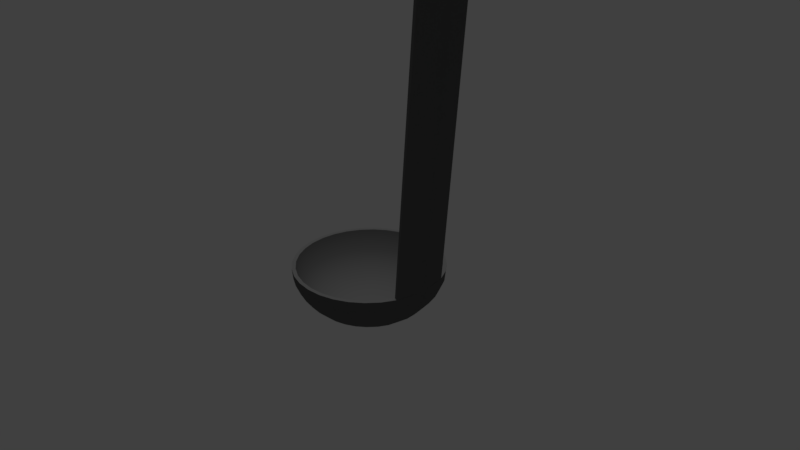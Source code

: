 # Source: soupLadel1.blend  (saved by Blender 2.79.0; exported with 4.5.12 LTS)
import bpy
from mathutils import Matrix  # noqa: F401  (used for matrix-valued properties, if any)

bpy.ops.wm.read_factory_settings(use_empty=True)
scene = bpy.context.scene
scene.name = 'Scene'

# ---- collections
col_collection_1 = bpy.data.collections.new('Collection 1'); scene.collection.children.link(col_collection_1)

# ---- materials (node trees are filled in below, after node groups)
mat_mirror = bpy.data.materials.new('mirror')
mat_mirror.alpha_threshold = 0.0
mat_mirror.use_transparent_shadow = False
mat_mirror.diffuse_color = (0.125, 0.125, 0.125, 1.0)
mat_mirror.roughness = 0.5
mat_mirror.specular_intensity = 0.25

# ---- node groups
ng_auto_smooth = bpy.data.node_groups.new('Auto Smooth', 'GeometryNodeTree')
_s = ng_auto_smooth.interface.new_socket(name='Geometry', in_out='OUTPUT', socket_type='NodeSocketGeometry')
_s = ng_auto_smooth.interface.new_socket(name='Geometry', in_out='INPUT', socket_type='NodeSocketGeometry')
_s = ng_auto_smooth.interface.new_socket(name='Angle', in_out='INPUT', socket_type='NodeSocketFloat')
_s.subtype = 'ANGLE'
_s.min_value = 0.0
_s.max_value = 3.142
ng_auto_smooth.is_modifier = True
_N = ng_auto_smooth.nodes; _L = ng_auto_smooth.links
n0 = _N.new('NodeGroupOutput'); n0.name = 'Group Output'; n0.location = (480, -100)
n1 = _N.new('NodeGroupInput'); n1.name = 'Group Input'; n1.location = (-420, -300)
n2 = _N.new('NodeGroupInput'); n2.name = 'Group Input.001'; n2.location = (-60, -100)
n3 = _N.new('GeometryNodeSetShadeSmooth'); n3.name = 'Set Shade Smooth'; n3.location = (120, -100)
n3.domain = 'EDGE'
n4 = _N.new('GeometryNodeSetShadeSmooth'); n4.name = 'Set Shade Smooth.001'; n4.location = (300, -100)
n5 = _N.new('GeometryNodeInputMeshEdgeAngle'); n5.name = 'Edge Angle'; n5.location = (-420, -220)
n6 = _N.new('GeometryNodeInputEdgeSmooth'); n6.name = 'Is Edge Smooth'; n6.location = (-60, -160)
n7 = _N.new('GeometryNodeInputShadeSmooth'); n7.name = 'Is Face Smooth'; n7.location = (-240, -340)
n8 = _N.new('FunctionNodeBooleanMath'); n8.name = 'Boolean Math'; n8.location = (-60, -220)
n9 = _N.new('FunctionNodeCompare'); n9.name = 'Compare'; n9.location = (-240, -180)
n9.operation = 'LESS_EQUAL'
_L.new(n5.outputs[0], n9.inputs[0])
_L.new(n4.outputs[0], n0.inputs[0])
_L.new(n1.outputs[1], n9.inputs[1])
_L.new(n9.outputs[0], n8.inputs[0])
_L.new(n7.outputs[0], n8.inputs[1])
_L.new(n2.outputs[0], n3.inputs[0])
_L.new(n6.outputs[0], n3.inputs[1])
_L.new(n3.outputs[0], n4.inputs[0])
_L.new(n8.outputs[0], n3.inputs[2])
n0.is_active_output = True

# ---- material node trees

# ---- world
world_world = bpy.data.worlds.new('World'); scene.world = world_world
world_world.color = (0.05088, 0.05088, 0.05088)
world_world.use_sun_shadow = False
world_world.sun_shadow_jitter_overblur = 0.0
world_world.cycles.sampling_method = 'MANUAL'

# ---- cameras
cam_camera = bpy.data.cameras.new('Camera')
cam_camera.clip_end = 100.0
cam_camera.lens = 35.0
cam_camera.sensor_width = 32.0
cam_camera.sensor_height = 18.0
cam_camera.ortho_scale = 7.314
cam_camera.dof.focus_distance = 0.0
cam_camera.dof.aperture_fstop = 128.0

# ---- lights
light_lamp = bpy.data.lights.new('Lamp', 'SUN')
light_lamp.transmission_factor = 0.0
light_lamp.cutoff_distance = 30.0
light_lamp.angle = 0.1993
light_lamp.energy = 1.0
light_lamp.shadow_buffer_clip_start = 1.001
light_lamp.shadow_soft_size = 0.1
light_lamp.shadow_cascade_max_distance = 1000.0

# ---- meshes
me_sphere = bpy.data.meshes.new('Sphere')
me_sphere.from_pydata([(0.0, 1.0, -0.1278), (0.0, 0.9239, -0.4148), (0.0, 0.7071, -0.6581), (0.3827, 0.9239, -0.1278), (0.3536, 0.8536, -0.4148), (0.2706, 0.6533, -0.6581), (0.1464, 0.3536, -0.8207), (0.7071, 0.7071, -0.1278), (0.6533, 0.6533, -0.4148), (0.5, 0.5, -0.6581), (0.2706, 0.2706, -0.8207), (0.9239, 0.3827, -0.1278), (0.8536, 0.3536, -0.4148), (0.6533, 0.2706, -0.6581), (0.3536, 0.1464, -0.8207), (0.9239, 1.149e-08, -0.4148), (0.7071, 7.11e-08, -0.6581), (0.3827, 5.62e-08, -0.8207), (0.9239, -0.3827, -0.1278), (0.8536, -0.3536, -0.4148), (0.6533, -0.2706, -0.6581), (0.3536, -0.1464, -0.8207), (0.7071, -0.7071, -0.1278), (0.6533, -0.6533, -0.4148), (0.5, -0.5, -0.6581), (0.2706, -0.2706, -0.8207), (0.3827, -0.9239, -0.1278), (0.3536, -0.8536, -0.4148), (0.2706, -0.6533, -0.6581), (0.1464, -0.3536, -0.8207), (-3.26e-07, -1.0, -0.1278), (-2.962e-07, -0.9239, -0.4148), (-2.664e-07, -0.7071, -0.6581), (-1.621e-07, -0.3827, -0.8207), (-0.3827, -0.9239, -0.1278), (-0.3536, -0.8536, -0.4148), (-0.2706, -0.6533, -0.6581), (-0.1464, -0.3536, -0.8207), (-0.7071, -0.7071, -0.1278), (-0.6533, -0.6533, -0.4148), (-0.5, -0.5, -0.6581), (-0.2706, -0.2706, -0.8207), (5.883e-07, 1.509e-07, -0.8778), (-0.9239, -0.3827, -0.1278), (-0.8536, -0.3536, -0.4148), (-0.6533, -0.2706, -0.6581), (-0.3536, -0.1464, -0.8207), (-1.0, 6.075e-07, -0.1278), (-0.9239, 5.181e-07, -0.4148), (-0.7071, 4.883e-07, -0.6581), (-0.3827, 3.393e-07, -0.8207), (-0.9239, 0.3827, -0.1278), (-0.8536, 0.3536, -0.4148), (-0.6533, 0.2706, -0.6581), (-0.3536, 0.1464, -0.8207), (-0.7071, 0.7071, -0.1278), (-0.6533, 0.6533, -0.4148), (-0.5, 0.5, -0.6581), (-0.2706, 0.2706, -0.8207), (-0.3827, 0.9239, -0.1278), (-0.3536, 0.8536, -0.4148), (-0.2706, 0.6533, -0.6581), (-0.1464, 0.3536, -0.8207), (2.104e-07, 0.3827, -0.8207), (1.424, 0.3827, 5.872), (1.424, -0.3827, 5.872), (1.924, 0.3827, 5.872), (1.924, -0.3827, 5.872), (1.924, 0.3827, 5.622), (1.924, -0.3827, 5.622), (1.757, -0.3827, 5.997), (1.591, -0.3827, 5.997), (1.591, 0.3827, 5.997), (1.757, 0.3827, 5.997), (4.14e-10, 0.95, -0.1278), (4.14e-10, 0.8777, -0.4148), (4.14e-10, 0.6718, -0.6581), (0.3635, 0.8777, -0.1278), (0.3359, 0.8109, -0.4148), (0.2571, 0.6206, -0.6581), (0.1391, 0.3359, -0.8207), (0.6718, 0.6718, -0.1278), (0.6206, 0.6206, -0.4148), (0.475, 0.475, -0.6581), (0.2571, 0.2571, -0.8207), (0.8777, 0.3635, -0.1278), (0.8109, 0.3359, -0.4148), (0.6206, 0.2571, -0.6581), (0.3359, 0.1391, -0.8207), (0.9675, 2.146e-08, -0.1278), (0.8777, 2.146e-08, -0.4148), (0.6718, 7.809e-08, -0.6581), (0.3635, 6.393e-08, -0.8207), (0.8777, -0.3635, -0.1278), (0.8109, -0.3359, -0.4148), (0.6206, -0.2571, -0.6581), (0.3359, -0.1391, -0.8207), (0.6718, -0.6718, -0.1278), (0.6206, -0.6206, -0.4148), (0.475, -0.475, -0.6581), (0.2571, -0.2571, -0.8207), (0.3635, -0.8777, -0.1278), (0.3359, -0.8109, -0.4148), (0.2571, -0.6206, -0.6581), (0.1391, -0.3359, -0.8207), (-3.093e-07, -0.95, -0.1278), (-2.81e-07, -0.8777, -0.4148), (-2.527e-07, -0.6718, -0.6581), (-1.536e-07, -0.3635, -0.8207), (-0.3635, -0.8777, -0.1278), (-0.3359, -0.8109, -0.4148), (-0.2571, -0.6206, -0.6581), (-0.1391, -0.3359, -0.8207), (-0.6718, -0.6718, -0.1278), (-0.6206, -0.6206, -0.4148), (-0.475, -0.475, -0.6581), (-0.2571, -0.2571, -0.8207), (4.14e-10, 1.54e-07, -0.8528), (-0.8777, -0.3635, -0.1278), (-0.8109, -0.3359, -0.4148), (-0.6206, -0.2571, -0.6581), (-0.3359, -0.1391, -0.8207), (-0.95, 5.877e-07, -0.1278), (-0.8777, 5.028e-07, -0.4148), (-0.6718, 4.745e-07, -0.6581), (-0.3635, 3.329e-07, -0.8207), (-0.8777, 0.3635, -0.1278), (-0.8109, 0.3359, -0.4148), (-0.6206, 0.2571, -0.6581), (-0.3359, 0.1391, -0.8207), (-0.6718, 0.6718, -0.1278), (-0.6206, 0.6206, -0.4148), (-0.475, 0.475, -0.6581), (-0.2571, 0.2571, -0.8207), (-0.3635, 0.8777, -0.1278), (-0.3359, 0.8109, -0.4148), (-0.2571, 0.6206, -0.6581), (-0.1391, 0.3359, -0.8207), (2.003e-07, 0.3635, -0.8207), (0.8739, 0.3635, -0.1278), (0.8739, -0.3635, -0.1278), (1.374, 0.3827, 5.872), (1.374, -0.3827, 5.872), (1.394, 0.3827, 5.912), (1.394, -0.3827, 5.912), (1.561, -0.3827, 6.037), (1.561, 0.3827, 6.037), (1.757, -0.3827, 6.047), (1.591, -0.3827, 6.047), (1.591, 0.3827, 6.047), (1.757, 0.3827, 6.047), (1.954, 0.3827, 5.912), (1.954, -0.3827, 5.912), (1.787, 0.3827, 6.037), (1.787, -0.3827, 6.037), (1.974, 0.3827, 5.872), (1.974, -0.3827, 5.872), (1.974, 0.3827, 5.622), (1.974, -0.3827, 5.622), (1.482, -0.09567, 5.872), (1.981, -0.09567, 5.872), (1.981, -0.09567, 5.622), (1.648, -0.09567, 5.997), (1.814, -0.09567, 5.997), (0.9485, -0.09089, -0.1278), (1.443, -0.09567, 5.872), (1.463, -0.09567, 5.912), (1.63, -0.09567, 6.037), (1.66, -0.09567, 6.047), (1.827, -0.09567, 6.047), (2.023, -0.09567, 5.912), (1.857, -0.09567, 6.037), (2.043, -0.09567, 5.872), (2.043, -0.09567, 5.622), (1.482, 0.09567, 5.872), (1.981, 0.09567, 5.872), (1.981, 0.09567, 5.622), (1.648, 0.09567, 5.997), (1.814, 0.09567, 5.997), (0.9485, 0.09089, -0.1278), (1.443, 0.09567, 5.872), (1.463, 0.09567, 5.912), (1.63, 0.09567, 6.037), (1.66, 0.09567, 6.047), (1.827, 0.09567, 6.047), (2.023, 0.09567, 5.912), (1.857, 0.09567, 6.037), (2.043, 0.09567, 5.872), (2.043, 0.09567, 5.622), (0.9989, 0.0, -0.1278), (0.9751, 0.1276, -0.1278), (0.9751, -0.1276, -0.1278), (1.498, 1.49e-08, 5.872), (1.998, 1.49e-08, 5.872), (1.998, 1.49e-08, 5.622), (1.665, 1.49e-08, 5.997), (1.832, 1.49e-08, 5.997), (1.448, 1.49e-08, 5.872), (1.468, 1.49e-08, 5.912), (1.635, 1.49e-08, 6.037), (1.665, 1.49e-08, 6.047), (1.832, 1.49e-08, 6.047), (2.028, 0.0, 5.912), (1.862, 0.0, 6.037), (2.048, 0.0, 5.872), (2.048, 0.0, 5.622), (1.981, -0.09567, 5.747), (2.018, -0.09567, 5.622), (1.898, -0.09567, 5.935), (1.731, -0.09567, 5.997), (1.564, -0.09567, 5.935), (1.981, 0.09567, 5.747), (1.898, 0.09567, 5.935), (1.564, 0.09567, 5.935), (1.731, 0.09567, 5.997), (2.018, 0.09567, 5.622), (2.023, 7.451e-09, 5.622), (1.582, 1.49e-08, 5.935), (1.998, 1.49e-08, 5.747), (1.915, 1.49e-08, 5.935), (1.748, 1.49e-08, 5.997), (0.1389, 0.6938, -0.6581), (0.1812, 0.9065, -0.4148), (0.196, 0.9812, -0.1278), (0.07554, 0.3755, -0.8207), (0.132, 0.6591, -0.6581), (0.1722, 0.8612, -0.4148), (0.1863, 0.9322, -0.1278), (0.0718, 0.3567, -0.8207), (-0.07384, 0.3755, -0.8207), (-0.1372, 0.6938, -0.6581), (-0.1795, 0.9065, -0.4148), (-0.1943, 0.9812, -0.1278), (-0.07011, 0.3567, -0.8207), (-0.1303, 0.6591, -0.6581), (-0.1705, 0.8612, -0.4148), (-0.1846, 0.9322, -0.1278), (-0.2119, 0.3183, -0.8207), (-0.3922, 0.5882, -0.6581), (-0.5127, 0.7685, -0.4148), (-0.555, 0.8318, -0.1278), (-0.2012, 0.3024, -0.8207), (-0.3725, 0.5588, -0.6581), (-0.487, 0.7301, -0.4148), (-0.5272, 0.7902, -0.1278), (-0.3175, 0.2127, -0.8207), (-0.5874, 0.393, -0.6581), (-0.7677, 0.5135, -0.4148), (-0.831, 0.5558, -0.1278), (-0.3016, 0.2021, -0.8207), (-0.5579, 0.3734, -0.6581), (-0.7292, 0.4878, -0.4148), (-0.7894, 0.528, -0.1278), (-0.3746, 0.07469, -0.8207), (-0.693, 0.138, -0.6581), (-0.9057, 0.1803, -0.4148), (-0.9804, 0.1952, -0.1278), (-0.3559, 0.07096, -0.8207), (-0.6583, 0.1311, -0.6581), (-0.8604, 0.1713, -0.4148), (-0.9313, 0.1854, -0.1278), (-0.3746, -0.07469, -0.8207), (-0.693, -0.138, -0.6581), (-0.9057, -0.1803, -0.4148), (-0.9804, -0.1952, -0.1278), (-0.3559, -0.07096, -0.8207), (-0.6583, -0.1311, -0.6581), (-0.8604, -0.1713, -0.4148), (-0.9313, -0.1854, -0.1278), (-0.831, -0.5558, -0.1278), (-0.3175, -0.2127, -0.8207), (-0.5874, -0.393, -0.6581), (-0.7677, -0.5135, -0.4148), (-0.7894, -0.528, -0.1278), (-0.3016, -0.2021, -0.8207), (-0.5579, -0.3734, -0.6581), (-0.7292, -0.4878, -0.4148), (-0.2119, -0.3183, -0.8207), (-0.3922, -0.5882, -0.6581), (-0.5127, -0.7685, -0.4148), (-0.555, -0.8318, -0.1278), (-0.2012, -0.3024, -0.8207), (-0.3725, -0.5588, -0.6581), (-0.487, -0.7301, -0.4148), (-0.5272, -0.7902, -0.1278), (-0.1795, -0.9065, -0.4148), (-0.1943, -0.9812, -0.1278), (-0.07384, -0.3755, -0.8207), (-0.1372, -0.6938, -0.6581), (-0.1705, -0.8612, -0.4148), (-0.1846, -0.9322, -0.1278), (-0.07011, -0.3567, -0.8207), (-0.1303, -0.6591, -0.6581), (0.07554, -0.3755, -0.8207), (0.1389, -0.6938, -0.6581), (0.1812, -0.9065, -0.4148), (0.196, -0.9812, -0.1278), (0.0718, -0.3567, -0.8207), (0.132, -0.6591, -0.6581), (0.1722, -0.8612, -0.4148), (0.1863, -0.9322, -0.1278), (0.3939, -0.5882, -0.6581), (0.5144, -0.7685, -0.4148), (0.5567, -0.8318, -0.1278), (0.2135, -0.3183, -0.8207), (0.3742, -0.5588, -0.6581), (0.4887, -0.7301, -0.4148), (0.5289, -0.7902, -0.1278), (0.2029, -0.3024, -0.8207), (0.3192, -0.2127, -0.8207), (0.589, -0.393, -0.6581), (0.7694, -0.5135, -0.4148), (0.8327, -0.5558, -0.1278), (0.3033, -0.2021, -0.8207), (0.5596, -0.3734, -0.6581), (0.7309, -0.4878, -0.4148), (0.7911, -0.528, -0.1278), (0.3576, -0.07096, -0.8207), (0.66, -0.1311, -0.6581), (0.8621, -0.1713, -0.4148), (0.933, -0.1854, -0.1278), (0.3576, 0.07096, -0.8207), (0.66, 0.1311, -0.6581), (0.8621, 0.1713, -0.4148), (0.933, 0.1854, -0.1278), (0.3192, 0.2127, -0.8207), (0.589, 0.393, -0.6581), (0.7694, 0.5135, -0.4148), (0.8327, 0.5558, -0.1278), (0.3033, 0.2021, -0.8207), (0.5596, 0.3734, -0.6581), (0.7309, 0.4878, -0.4148), (0.7911, 0.528, -0.1278), (0.2136, 0.3183, -0.8207), (0.3939, 0.5882, -0.6581), (0.5144, 0.7685, -0.4148), (0.5567, 0.8318, -0.1278), (0.2029, 0.3024, -0.8207), (0.3742, 0.5588, -0.6581), (0.4887, 0.7301, -0.4148), (0.5289, 0.7902, -0.1278), (0.369, 0.07341, -0.8207), (0.6819, 0.1356, -0.6581), (0.8909, 0.1772, -0.4148), (0.9638, 0.1918, -0.1278), (0.369, -0.07341, -0.8207), (0.6819, -0.1356, -0.6581), (0.8909, -0.1772, -0.4148), (0.9638, -0.1918, -0.1278), (0.9174, -0.2272, -0.1278), (1.416, -0.2392, 5.872), (1.436, -0.2392, 5.912), (1.603, -0.2392, 6.037), (1.633, -0.2392, 6.047), (1.8, -0.2392, 6.047), (1.996, -0.2392, 5.912), (1.83, -0.2392, 6.037), (2.016, -0.2392, 5.872), (2.016, -0.2392, 5.622), (0.9174, 0.2272, -0.1278), (1.416, 0.2392, 5.872), (1.436, 0.2392, 5.912), (1.603, 0.2392, 6.037), (1.633, 0.2392, 6.047), (1.8, 0.2392, 6.047), (1.996, 0.2392, 5.912), (1.83, 0.2392, 6.037), (2.016, 0.2392, 5.872), (2.016, 0.2392, 5.622), (1.141e-05, 0.986, -0.2713), (0.3773, 0.9109, -0.2713), (0.6972, 0.6972, -0.2713), (0.9109, 0.3773, -0.2713), (0.9109, -0.3773, -0.2713), (0.6972, -0.6972, -0.2713), (0.3773, -0.9109, -0.2713), (1.109e-05, -0.986, -0.2713), (-0.3773, -0.9109, -0.2713), (-0.6972, -0.6972, -0.2713), (-0.9109, -0.3773, -0.2713), (-0.986, 5.714e-07, -0.2713), (-0.9109, 0.3773, -0.2713), (-0.6972, 0.6972, -0.2713), (-0.3773, 0.9109, -0.2713), (0.9854, 3.667e-10, -0.2713), (0.1933, 0.9675, -0.2713), (-0.1916, 0.9675, -0.2713), (-0.5471, 0.8202, -0.2713), (-0.8193, 0.548, -0.2713), (-0.9666, 0.1924, -0.2713), (-0.9666, -0.1924, -0.2713), (-0.8193, -0.548, -0.2713), (-0.5471, -0.8202, -0.2713), (-0.1916, -0.9675, -0.2713), (0.1933, -0.9675, -0.2713), (0.5489, -0.8202, -0.2713), (0.8211, -0.548, -0.2713), (0.8211, 0.548, -0.2713), (0.5489, 0.8202, -0.2713), (0.9506, 0.1891, -0.2713), (0.9506, -0.1891, -0.2713), (1.141e-05, 0.8359, -0.5364), (0.3199, 0.7723, -0.5364), (0.5911, 0.5911, -0.5364), (0.7723, 0.3199, -0.5364), (0.8359, 3.68e-08, -0.5364), (0.7723, -0.3199, -0.5364), (0.5911, -0.5911, -0.5364), (0.3199, -0.7723, -0.5364), (1.112e-05, -0.8359, -0.5364), (-0.3199, -0.7723, -0.5364), (-0.591, -0.5911, -0.5364), (-0.7722, -0.3199, -0.5364), (-0.8359, 5.103e-07, -0.5364), (-0.7722, 0.3199, -0.5364), (-0.591, 0.5911, -0.5364), (-0.3199, 0.7723, -0.5364), (0.164, 0.8202, -0.5364), (-0.1623, 0.8202, -0.5364), (-0.4637, 0.6953, -0.5364), (-0.6944, 0.4646, -0.5364), (-0.8193, 0.1631, -0.5364), (-0.8193, -0.1631, -0.5364), (-0.6944, -0.4646, -0.5364), (-0.4637, -0.6953, -0.5364), (-0.1623, -0.8202, -0.5364), (0.164, -0.8202, -0.5364), (0.4655, -0.6953, -0.5364), (0.6962, -0.4646, -0.5364), (0.6962, 0.4646, -0.5364), (0.4655, 0.6953, -0.5364), (0.8061, 0.1603, -0.5364), (0.8061, -0.1603, -0.5364), (0.2137, 0.516, -0.7394), (0.3949, 0.3949, -0.7394), (0.516, 0.2137, -0.7394), (0.5585, 5.972e-08, -0.7394), (0.516, -0.2137, -0.7394), (0.3949, -0.3949, -0.7394), (0.2137, -0.516, -0.7394), (1.119e-05, -0.5585, -0.7394), (-0.2137, -0.516, -0.7394), (-0.3949, -0.3949, -0.7394), (-0.516, -0.2137, -0.7394), (-0.5585, 4.186e-07, -0.7394), (-0.516, 0.2137, -0.7394), (-0.3949, 0.3949, -0.7394), (-0.2137, 0.516, -0.7394), (1.151e-05, 0.5585, -0.7394), (0.1099, 0.548, -0.7394), (-0.1081, 0.548, -0.7394), (-0.3096, 0.4646, -0.7394), (-0.4637, 0.3104, -0.7394), (-0.5471, 0.109, -0.7394), (-0.5471, -0.109, -0.7394), (-0.4637, -0.3104, -0.7394), (-0.3096, -0.4646, -0.7394), (-0.1081, -0.548, -0.7394), (0.1099, -0.548, -0.7394), (0.3113, -0.4646, -0.7394), (0.4655, -0.3104, -0.7394), (0.4655, 0.3104, -0.7394), (0.3113, 0.4646, -0.7394), (0.5386, 0.1071, -0.7394), (0.5386, -0.1071, -0.7394), (-0.139, -0.139, -0.848), (5.589e-07, 0.1966, -0.848), (0.07524, 0.1816, -0.848), (0.139, 0.139, -0.848), (0.1816, 0.07524, -0.848), (0.1966, 1.022e-07, -0.848), (0.1816, -0.07524, -0.848), (0.139, -0.139, -0.848), (0.07524, -0.1816, -0.848), (3.675e-07, -0.1966, -0.848), (-0.07524, -0.1816, -0.848), (-0.1816, -0.07524, -0.848), (-0.1966, 2.476e-07, -0.848), (-0.1816, 0.07524, -0.848), (-0.139, 0.139, -0.848), (-0.07524, 0.1816, -0.848), (-0.03794, -0.1929, -0.848), (0.03881, -0.1929, -0.848), (0.1097, -0.1636, -0.848), (0.164, -0.1093, -0.848), (0.1896, -0.03771, -0.848), (0.1896, 0.03771, -0.848), (0.164, 0.1093, -0.848), (0.1097, 0.1636, -0.848), (0.03881, 0.1929, -0.848), (-0.03794, 0.1929, -0.848), (-0.1088, 0.1636, -0.848), (-0.1631, 0.1093, -0.848), (-0.1925, 0.03838, -0.848), (-0.1925, -0.03837, -0.848), (-0.1631, -0.1093, -0.848), (-0.1088, -0.1636, -0.848), (1.841, 0.3827, 5.95), (1.841, -0.3827, 5.95), (1.871, 0.3827, 5.99), (1.871, -0.3827, 5.99), (1.94, -0.09567, 5.99), (1.94, 0.09567, 5.99), (1.945, 0.0, 5.99), (1.913, -0.2392, 5.99), (1.913, 0.2392, 5.99), (1.674, -0.3827, 6.012), (1.674, 0.3827, 6.012), (1.674, -0.3827, 6.062), (1.674, 0.3827, 6.062), (1.743, -0.09567, 6.062), (1.743, 0.09567, 6.062), (1.748, 1.49e-08, 6.062), (1.716, -0.2392, 6.062), (1.716, 0.2392, 6.062), (1.507, -0.3827, 5.95), (1.507, 0.3827, 5.95), (1.477, -0.3827, 5.99), (1.477, 0.3827, 5.99), (1.547, -0.09567, 5.99), (1.547, 0.09567, 5.99), (1.552, 1.49e-08, 5.99), (1.52, -0.2392, 5.99), (1.52, 0.2392, 5.99)], [], [(449, 221, 5, 433), (385, 223, 3, 370), (417, 222, 4, 402), (430, 335, 8, 403), (462, 334, 9, 434), (398, 336, 7, 371), (429, 327, 12, 404), (461, 326, 13, 435), (397, 328, 11, 372), (463, 342, 16, 436), (431, 343, 15, 405), (464, 346, 20, 437), (432, 347, 19, 406), (428, 311, 23, 407), (460, 310, 24, 438), (396, 312, 22, 374), (427, 302, 27, 408), (459, 301, 28, 439), (395, 303, 26, 375), (458, 294, 32, 440), (394, 296, 30, 376), (426, 295, 31, 409), (393, 286, 34, 377), (425, 285, 35, 410), (457, 288, 36, 441), (424, 279, 39, 411), (456, 278, 40, 442), (392, 280, 38, 378), (455, 271, 45, 443), (391, 269, 43, 379), (423, 272, 44, 412), (454, 262, 49, 444), (390, 264, 47, 380), (422, 263, 48, 413), (421, 255, 52, 414), (453, 254, 53, 445), (389, 256, 51, 381), (420, 247, 56, 415), (452, 246, 57, 446), (388, 248, 55, 382), (451, 238, 61, 447), (387, 240, 59, 383), (419, 239, 60, 416), (450, 230, 2, 448), (386, 232, 0, 369), (418, 231, 1, 401), (65, 142, 140, 18), (498, 67, 152, 500), (367, 368, 157, 155), (176, 68, 157, 368, 188, 215), (68, 66, 155, 157), (360, 361, 143, 141), (177, 72, 507, 73, 178, 214), (220, 209, 162, 195), (228, 80, 79, 225), (226, 78, 77, 227), (117, 80, 228, 138), (225, 79, 78, 226), (117, 84, 337, 80), (338, 83, 82, 339), (337, 84, 83, 338), (339, 82, 81, 340), (117, 88, 329, 84), (330, 87, 86, 331), (329, 88, 87, 330), (331, 86, 85, 332), (321, 92, 91, 322), (323, 90, 89, 324), (117, 92, 321, 88), (322, 91, 90, 323), (317, 96, 95, 318), (319, 94, 93, 320), (117, 96, 317, 92), (318, 95, 94, 319), (117, 100, 313, 96), (314, 99, 98, 315), (313, 100, 99, 314), (315, 98, 97, 316), (305, 103, 102, 306), (308, 104, 103, 305), (306, 102, 101, 307), (117, 104, 308, 100), (297, 108, 107, 298), (299, 106, 105, 300), (117, 108, 297, 104), (298, 107, 106, 299), (289, 110, 109, 290), (117, 112, 291, 108), (292, 111, 110, 289), (291, 112, 111, 292), (117, 116, 281, 112), (282, 115, 114, 283), (281, 116, 115, 282), (283, 114, 113, 284), (274, 121, 120, 275), (276, 119, 118, 273), (117, 121, 274, 116), (275, 120, 119, 276), (265, 125, 124, 266), (267, 123, 122, 268), (117, 125, 265, 121), (266, 124, 123, 267), (117, 129, 257, 125), (258, 128, 127, 259), (257, 129, 128, 258), (259, 127, 126, 260), (117, 133, 249, 129), (250, 132, 131, 251), (249, 133, 132, 250), (251, 131, 130, 252), (241, 137, 136, 242), (243, 135, 134, 244), (117, 137, 241, 133), (242, 136, 135, 243), (233, 138, 76, 234), (235, 75, 74, 236), (117, 138, 233, 137), (234, 76, 75, 235), (232, 59, 134, 236), (240, 55, 130, 244), (248, 252, 130, 55), (256, 260, 126, 51), (264, 43, 118, 268), (269, 273, 118, 43), (280, 284, 113, 38), (286, 30, 105, 290), (296, 26, 101, 300), (303, 307, 101, 26), (312, 316, 97, 22), (328, 332, 85, 11), (336, 340, 81, 7), (223, 0, 74, 227), (18, 140, 349, 164, 89, 179, 359, 139, 11, 344, 189, 348), (359, 360, 141, 139), (11, 139, 141, 64), (523, 362, 146, 518), (514, 364, 150, 509), (515, 71, 145, 517), (516, 64, 143, 518), (141, 143, 64), (65, 144, 142), (505, 365, 151, 499), (507, 72, 149, 509), (506, 70, 147, 508), (148, 145, 71), (353, 352, 145, 148), (149, 72, 146), (174, 64, 516, 72, 177, 213), (163, 70, 506, 71, 162, 209), (219, 193, 160, 208), (70, 154, 147), (497, 73, 153, 499), (364, 366, 153, 150), (73, 150, 153), (163, 208, 160, 67, 498, 70), (218, 194, 161, 206), (67, 69, 158, 156), (67, 156, 152), (365, 367, 155, 151), (66, 151, 155), (175, 66, 68, 176, 211), (67, 160, 206, 161, 69), (69, 161, 207, 173, 358, 158), (355, 357, 172, 170), (357, 358, 173, 172), (354, 356, 171, 169), (217, 195, 162, 210), (504, 355, 170, 501), (350, 351, 166, 165), (349, 350, 165, 164), (65, 159, 210, 162, 71, 515), (513, 354, 169, 510), (522, 352, 167, 519), (73, 497, 66, 175, 212, 178), (363, 362, 182, 183), (216, 215, 188, 205), (165, 197, 89, 164), (400, 347, 15, 384), (399, 384, 15, 343), (65, 18, 191, 159), (11, 64, 174, 190), (207, 216, 205, 173), (161, 194, 216, 207), (194, 176, 215, 216), (185, 202, 204, 187), (512, 200, 168, 510), (511, 512, 201, 184), (503, 202, 185, 502), (501, 170, 202, 503), (203, 201, 169, 171), (184, 201, 203, 186), (204, 205, 188, 187), (192, 217, 210, 159), (174, 213, 217, 192), (213, 177, 195, 217), (172, 173, 205, 204), (521, 198, 166, 519), (193, 218, 206, 160), (175, 211, 218, 193), (211, 176, 194, 218), (196, 219, 208, 163), (178, 212, 219, 196), (212, 175, 193, 219), (520, 521, 199, 182), (200, 199, 167, 168), (214, 220, 195, 177), (178, 196, 220, 214), (196, 163, 209, 220), (183, 182, 199, 200), (197, 198, 181, 180), (165, 166, 198, 197), (179, 89, 197, 180), (204, 202, 170, 172), (3, 223, 227, 77), (76, 225, 226, 75), (75, 226, 227, 74), (138, 228, 225, 76), (401, 1, 222, 417), (369, 0, 223, 385), (448, 2, 221, 449), (0, 232, 236, 74), (136, 234, 235, 135), (135, 235, 236, 134), (137, 233, 234, 136), (416, 60, 231, 418), (383, 59, 232, 386), (447, 61, 230, 450), (59, 240, 244, 134), (132, 242, 243, 131), (131, 243, 244, 130), (133, 241, 242, 132), (415, 56, 239, 419), (382, 55, 240, 387), (446, 57, 238, 451), (51, 126, 252, 248), (127, 251, 252, 126), (129, 249, 250, 128), (128, 250, 251, 127), (381, 51, 248, 388), (445, 53, 246, 452), (414, 52, 247, 420), (47, 122, 260, 256), (123, 259, 260, 122), (125, 257, 258, 124), (124, 258, 259, 123), (380, 47, 256, 389), (444, 49, 254, 453), (413, 48, 255, 421), (47, 264, 268, 122), (120, 266, 267, 119), (119, 267, 268, 118), (121, 265, 266, 120), (412, 44, 263, 422), (379, 43, 264, 390), (443, 45, 262, 454), (38, 113, 273, 269), (115, 275, 276, 114), (114, 276, 273, 113), (116, 274, 275, 115), (411, 39, 272, 423), (378, 38, 269, 391), (442, 40, 271, 455), (34, 109, 284, 280), (110, 283, 284, 109), (112, 281, 282, 111), (111, 282, 283, 110), (377, 34, 280, 392), (441, 36, 278, 456), (410, 35, 279, 424), (34, 286, 290, 109), (108, 291, 292, 107), (107, 292, 289, 106), (106, 289, 290, 105), (440, 32, 288, 457), (409, 31, 285, 425), (376, 30, 286, 393), (30, 296, 300, 105), (103, 298, 299, 102), (102, 299, 300, 101), (104, 297, 298, 103), (408, 27, 295, 426), (375, 26, 296, 394), (439, 28, 294, 458), (22, 97, 307, 303), (98, 306, 307, 97), (100, 308, 305, 99), (99, 305, 306, 98), (374, 22, 303, 395), (438, 24, 301, 459), (407, 23, 302, 427), (18, 93, 316, 312), (94, 315, 316, 93), (96, 313, 314, 95), (95, 314, 315, 94), (373, 18, 312, 396), (437, 20, 310, 460), (406, 19, 311, 428), (91, 318, 319, 90), (90, 319, 320, 89), (92, 317, 318, 91), (87, 322, 323, 86), (86, 323, 324, 85), (88, 321, 322, 87), (7, 81, 332, 328), (82, 331, 332, 81), (84, 329, 330, 83), (83, 330, 331, 82), (371, 7, 328, 397), (434, 9, 326, 461), (403, 8, 327, 429), (3, 77, 340, 336), (78, 339, 340, 77), (80, 337, 338, 79), (79, 338, 339, 78), (370, 3, 336, 398), (433, 5, 334, 462), (402, 4, 335, 430), (372, 399, 343, 12), (404, 12, 343, 431), (435, 13, 342, 463), (373, 19, 347, 400), (405, 15, 347, 432), (436, 16, 346, 464), (517, 145, 352, 522), (508, 147, 354, 513), (140, 142, 350, 349), (142, 144, 351, 350), (500, 152, 355, 504), (147, 154, 356, 354), (156, 158, 358, 357), (152, 156, 357, 355), (168, 167, 352, 353), (149, 146, 362, 363), (185, 187, 367, 365), (184, 186, 366, 364), (502, 185, 365, 505), (511, 184, 364, 514), (520, 182, 362, 523), (179, 180, 360, 359), (180, 181, 361, 360), (187, 188, 368, 367), (18, 373, 400, 348), (11, 344, 399, 372), (4, 370, 398, 335), (8, 371, 397, 327), (19, 373, 396, 311), (23, 374, 395, 302), (27, 375, 394, 295), (31, 376, 393, 285), (35, 377, 392, 279), (39, 378, 391, 272), (44, 379, 390, 263), (48, 380, 389, 255), (52, 381, 388, 247), (56, 382, 387, 239), (60, 383, 386, 231), (1, 369, 385, 222), (344, 189, 384, 399), (348, 400, 384, 189), (231, 386, 369, 1), (239, 387, 383, 60), (247, 388, 382, 56), (255, 389, 381, 52), (263, 390, 380, 48), (272, 391, 379, 44), (279, 392, 378, 39), (285, 393, 377, 35), (295, 394, 376, 31), (302, 395, 375, 27), (311, 396, 374, 23), (327, 397, 372, 12), (335, 398, 371, 8), (222, 385, 370, 4), (16, 405, 432, 346), (13, 404, 431, 342), (5, 402, 430, 334), (9, 403, 429, 326), (20, 406, 428, 310), (24, 407, 427, 301), (28, 408, 426, 294), (32, 409, 425, 288), (36, 410, 424, 278), (40, 411, 423, 271), (45, 412, 422, 262), (49, 413, 421, 254), (53, 414, 420, 246), (57, 415, 419, 238), (61, 416, 418, 230), (2, 401, 417, 221), (230, 418, 401, 2), (238, 419, 416, 61), (246, 420, 415, 57), (254, 421, 414, 53), (262, 422, 413, 49), (271, 423, 412, 45), (278, 424, 411, 40), (288, 425, 410, 36), (294, 426, 409, 32), (301, 427, 408, 28), (310, 428, 407, 24), (346, 432, 406, 20), (342, 431, 405, 16), (326, 429, 404, 13), (334, 430, 403, 9), (221, 417, 402, 5), (17, 436, 464, 345), (14, 435, 463, 341), (6, 433, 462, 333), (10, 434, 461, 325), (21, 437, 460, 309), (25, 438, 459, 304), (29, 439, 458, 293), (33, 440, 457, 287), (37, 441, 456, 277), (41, 442, 455, 270), (46, 443, 454, 261), (50, 444, 453, 253), (54, 445, 452, 245), (58, 446, 451, 237), (62, 447, 450, 229), (63, 448, 449, 224), (229, 450, 448, 63), (237, 451, 447, 62), (245, 452, 446, 58), (253, 453, 445, 54), (261, 454, 444, 50), (270, 455, 443, 46), (277, 456, 442, 41), (287, 457, 441, 37), (293, 458, 440, 33), (304, 459, 439, 29), (309, 460, 438, 25), (345, 464, 437, 21), (341, 463, 436, 17), (325, 461, 435, 14), (333, 462, 434, 10), (224, 449, 433, 6), (42, 469, 486), (42, 487, 469), (42, 468, 487), (42, 488, 468), (42, 467, 488), (42, 489, 467), (42, 466, 489), (42, 490, 466), (42, 480, 490), (42, 491, 480), (42, 479, 491), (42, 492, 479), (42, 478, 492), (42, 493, 478), (42, 477, 493), (42, 494, 477), (42, 476, 494), (42, 495, 476), (42, 465, 495), (42, 496, 465), (42, 475, 496), (42, 481, 475), (42, 474, 481), (42, 482, 474), (42, 473, 482), (42, 483, 473), (42, 472, 483), (42, 484, 472), (42, 471, 484), (42, 485, 471), (42, 470, 485), (42, 486, 470), (341, 17, 470, 486), (341, 486, 469, 14), (325, 14, 469, 487), (325, 487, 468, 10), (333, 10, 468, 488), (333, 488, 467, 6), (224, 6, 467, 489), (224, 489, 466, 63), (229, 63, 466, 490), (229, 490, 480, 62), (237, 62, 480, 491), (237, 491, 479, 58), (245, 58, 479, 492), (245, 492, 478, 54), (253, 54, 478, 493), (253, 493, 477, 50), (261, 50, 477, 494), (261, 494, 476, 46), (270, 46, 476, 495), (270, 495, 465, 41), (277, 41, 465, 496), (277, 496, 475, 37), (287, 37, 475, 481), (287, 481, 474, 33), (293, 33, 474, 482), (293, 482, 473, 29), (304, 29, 473, 483), (304, 483, 472, 25), (309, 25, 472, 484), (309, 484, 471, 21), (345, 21, 471, 485), (345, 485, 470, 17), (159, 191, 189, 192), (190, 174, 192, 189), (186, 502, 505, 366), (154, 500, 504, 356), (171, 501, 503, 203), (203, 503, 502, 186), (356, 504, 501, 171), (66, 497, 499, 151), (366, 505, 499, 153), (70, 498, 500, 154), (183, 511, 514, 363), (148, 508, 513, 353), (183, 200, 512, 511), (201, 512, 510, 169), (353, 513, 510, 168), (71, 506, 508, 148), (73, 507, 509, 150), (363, 514, 509, 149), (181, 520, 523, 361), (144, 517, 522, 351), (181, 198, 521, 520), (199, 521, 519, 167), (351, 522, 519, 166), (72, 516, 518, 146), (65, 515, 517, 144), (361, 523, 518, 143)])
me_sphere.polygons.foreach_set('use_smooth', [1, 1, 1, 1, 1, 1, 1, 1, 1, 1, 1, 1, 1, 1, 1, 1, 1, 1, 1, 1, 1, 1, 1, 1, 1, 1, 1, 1, 1, 1, 1, 1, 1, 1, 1, 1, 1, 1, 1, 1, 1, 1, 1, 1, 1, 1, 1, 1, 1, 1, 1, 1, 1, 1, 1, 1, 1, 1, 1, 1, 1, 1, 1, 1, 1, 1, 1, 1, 1, 1, 1, 1, 1, 1, 1, 1, 1, 1, 1, 1, 1, 1, 1, 1, 1, 1, 1, 1, 1, 1, 1, 1, 1, 1, 1, 1, 1, 1, 1, 1, 1, 1, 1, 1, 1, 1, 1, 1, 1, 1, 1, 1, 1, 1, 1, 1, 1, 1, 1, 1, 1, 1, 1, 1, 1, 1, 1, 1, 1, 1, 1, 1, 1, 1, 1, 1, 1, 1, 1, 1, 1, 1, 1, 1, 1, 1, 1, 1, 1, 1, 1, 1, 1, 1, 1, 1, 1, 1, 1, 1, 1, 1, 1, 1, 1, 1, 1, 1, 1, 1, 1, 1, 1, 1, 1, 1, 1, 1, 1, 1, 1, 1, 1, 1, 1, 1, 1, 1, 1, 1, 1, 1, 1, 1, 1, 1, 1, 1, 1, 1, 1, 1, 1, 1, 1, 1, 1, 1, 1, 1, 1, 1, 1, 1, 1, 1, 1, 1, 1, 1, 1, 1, 1, 1, 1, 1, 1, 1, 1, 1, 1, 1, 1, 1, 1, 1, 1, 1, 1, 1, 1, 1, 1, 1, 1, 1, 1, 1, 1, 1, 1, 1, 1, 1, 1, 1, 1, 1, 1, 1, 1, 1, 1, 1, 1, 1, 1, 1, 1, 1, 1, 1, 1, 1, 1, 1, 1, 1, 1, 1, 1, 1, 1, 1, 1, 1, 1, 1, 1, 1, 1, 1, 1, 1, 1, 1, 1, 1, 1, 1, 1, 1, 1, 1, 1, 1, 1, 1, 1, 1, 1, 1, 1, 1, 1, 1, 1, 1, 1, 1, 1, 1, 1, 1, 1, 1, 1, 1, 1, 1, 1, 1, 1, 1, 1, 1, 1, 1, 1, 1, 1, 1, 1, 1, 1, 1, 1, 1, 1, 1, 1, 1, 1, 1, 1, 1, 1, 1, 1, 1, 1, 1, 1, 1, 1, 1, 1, 1, 1, 1, 1, 1, 1, 1, 1, 1, 1, 1, 1, 1, 1, 1, 1, 1, 1, 1, 1, 1, 1, 1, 1, 1, 1, 1, 1, 1, 1, 1, 1, 1, 1, 1, 1, 1, 1, 1, 1, 1, 1, 1, 1, 1, 1, 1, 1, 1, 1, 1, 1, 1, 1, 1, 1, 1, 1, 1, 1, 1, 1, 1, 1, 1, 1, 1, 1, 1, 1, 0, 0, 0, 0, 0, 0, 0, 0, 0, 0, 0, 0, 0, 0, 0, 0, 0, 0, 0, 0, 0, 0, 0, 0, 0, 0, 0, 0, 0, 0, 0, 0, 1, 1, 1, 1, 1, 1, 1, 1, 1, 1, 1, 1, 1, 1, 1, 1, 1, 1, 1, 1, 1, 1, 1, 1, 1, 1, 1, 1, 1, 1, 1, 1, 1, 1, 1, 1, 1, 1, 1, 1, 1, 1, 1, 1, 1, 1, 1, 1, 1, 1, 1, 1, 1, 1, 1, 1, 1, 1])
_k = set([(0, 223), (0, 232), (3, 223), (3, 336), (7, 328), (7, 336), (11, 64), (11, 139), (11, 328), (11, 344), (18, 65), (18, 140), (18, 312), (18, 348), (22, 303), (22, 312), (26, 296), (26, 303), (30, 286), (30, 296), (34, 280), (34, 286), (38, 269), (38, 280), (43, 264), (43, 269), (47, 256), (47, 264), (51, 248), (51, 256), (55, 240), (55, 248), (59, 232), (59, 240), (64, 516), (65, 515), (66, 68), (66, 497), (67, 69), (67, 498), (68, 157), (68, 176), (69, 158), (69, 161), (70, 498), (70, 506), (71, 506), (71, 515), (72, 507), (72, 516), (73, 497), (73, 507), (74, 227), (74, 236), (77, 227), (77, 340), (81, 332), (81, 340), (85, 332), (89, 164), (89, 179), (93, 316), (97, 307), (97, 316), (101, 300), (101, 307), (105, 290), (105, 300), (109, 284), (109, 290), (113, 273), (113, 284), (118, 268), (118, 273), (122, 260), (122, 268), (126, 252), (126, 260), (130, 244), (130, 252), (134, 236), (134, 244), (139, 141), (139, 359), (140, 142), (140, 349), (141, 143), (142, 144), (143, 518), (144, 517), (145, 148), (145, 517), (146, 149), (146, 518), (147, 154), (147, 508), (148, 508), (149, 509), (150, 153), (150, 509), (151, 155), (151, 499), (152, 156), (152, 500), (153, 499), (154, 500), (155, 157), (156, 158), (157, 368), (158, 358), (161, 194), (164, 349), (173, 205), (173, 358), (176, 194), (179, 359), (188, 205), (188, 368), (189, 344), (189, 348)])
me_sphere.attributes.new('sharp_edge', 'BOOLEAN', 'EDGE').data.foreach_set('value', [ (min(e.vertices), max(e.vertices)) in _k for e in me_sphere.edges])
_uv = me_sphere.uv_layers.new(name='UVMap')
_uv.uv.foreach_set('vector', [0.4927, 0.4348, 0.4674, 0.43, 0.4719, 0.4083, 0.4962, 0.4181, 0.815, 0.08347, 0.791, 0.08222, 0.791, 0.05158, 0.815, 0.054, 0.8594, 0.0883, 0.8391, 0.08473, 0.8391, 0.05642, 0.8594, 0.06332, 0.8594, 0.04229, 0.8391, 0.0326, 0.8391, 0.008769, 0.8594, 0.02126, 0.506, 0.4039, 0.4847, 0.3898, 0.4975, 0.3714, 0.5159, 0.3897, 0.8151, 0.02919, 0.791, 0.02579, 0.7911, 0.0, 0.8151, 0.004385, 0.508, 0.3451, 0.4993, 0.3312, 0.5244, 0.3151, 0.5301, 0.3309, 0.5307, 0.3802, 0.5167, 0.3591, 0.5358, 0.3468, 0.5454, 0.3707, 0.8862, 0.3324, 0.9097, 0.3291, 0.9082, 0.3551, 0.8848, 0.3574, 0.5628, 0.3673, 0.5584, 0.3424, 0.581, 0.3381, 0.5802, 0.364, 0.842, 0.3915, 0.8608, 0.3882, 0.8603, 0.4166, 0.8416, 0.4166, 0.5977, 0.3673, 0.6036, 0.3424, 0.6262, 0.3467, 0.6151, 0.3706, 0.842, 0.4416, 0.8608, 0.4449, 0.8613, 0.4733, 0.8425, 0.4667, 0.6564, 0.345, 0.6675, 0.3311, 0.6925, 0.3471, 0.6785, 0.3592, 0.6298, 0.3801, 0.6454, 0.359, 0.6646, 0.3713, 0.6446, 0.3896, 0.8862, 0.5007, 0.9097, 0.5041, 0.9113, 0.5301, 0.8877, 0.5258, 0.6933, 0.3804, 0.7092, 0.3712, 0.726, 0.3952, 0.7081, 0.4017, 0.6545, 0.4038, 0.6774, 0.3897, 0.6902, 0.4081, 0.6643, 0.418, 0.8452, 0.728, 0.8212, 0.7314, 0.8212, 0.7056, 0.8452, 0.7032, 0.6678, 0.4347, 0.6946, 0.4298, 0.6991, 0.4516, 0.6713, 0.4514, 0.8452, 0.6737, 0.8212, 0.675, 0.8212, 0.6443, 0.8452, 0.6443, 0.8896, 0.6689, 0.8692, 0.6725, 0.8692, 0.6442, 0.8896, 0.6439, 0.8452, 0.6146, 0.8212, 0.6135, 0.8212, 0.5827, 0.8452, 0.585, 0.8896, 0.6188, 0.8692, 0.6157, 0.8692, 0.5872, 0.8896, 0.5937, 0.6678, 0.4682, 0.6946, 0.4733, 0.6902, 0.495, 0.6643, 0.4849, 0.6933, 0.5231, 0.7092, 0.5328, 0.6925, 0.5569, 0.6785, 0.5444, 0.6545, 0.4991, 0.6774, 0.5134, 0.6646, 0.5319, 0.6446, 0.5133, 0.8452, 0.5597, 0.8212, 0.5564, 0.8212, 0.5301, 0.8452, 0.5344, 0.6298, 0.5228, 0.6454, 0.5442, 0.6262, 0.5565, 0.6151, 0.5323, 0.9427, 0.02854, 0.966, 0.02465, 0.964, 0.04931, 0.9408, 0.05226, 0.6564, 0.5586, 0.6675, 0.573, 0.6425, 0.5891, 0.6343, 0.5728, 0.5977, 0.5356, 0.6036, 0.5608, 0.581, 0.5652, 0.5802, 0.539, 0.9402, 0.08128, 0.9633, 0.07948, 0.9626, 0.1097, 0.9395, 0.1103, 0.6083, 0.5778, 0.6129, 0.5948, 0.5834, 0.6004, 0.5822, 0.5828, 0.8986, 0.1378, 0.917, 0.1397, 0.9176, 0.1684, 0.8992, 0.1632, 0.5628, 0.5357, 0.5584, 0.5609, 0.5358, 0.5566, 0.5454, 0.5323, 0.9402, 0.1402, 0.9633, 0.1408, 0.964, 0.1719, 0.9408, 0.1701, 0.508, 0.5587, 0.4993, 0.5731, 0.4743, 0.5571, 0.4859, 0.5445, 0.5307, 0.5229, 0.5167, 0.5443, 0.4975, 0.532, 0.5159, 0.5134, 0.9427, 0.1964, 0.966, 0.1992, 0.968, 0.2264, 0.9446, 0.2227, 0.506, 0.4992, 0.4847, 0.5136, 0.4719, 0.4952, 0.4962, 0.485, 0.8151, 0.1975, 0.791, 0.2008, 0.791, 0.1745, 0.815, 0.1722, 0.8594, 0.185, 0.8391, 0.1943, 0.8391, 0.17, 0.8594, 0.1635, 0.4927, 0.4683, 0.4674, 0.4734, 0.4629, 0.4517, 0.4892, 0.4515, 0.815, 0.1426, 0.791, 0.1437, 0.791, 0.1129, 0.815, 0.1129, 0.8594, 0.1384, 0.8391, 0.1415, 0.8391, 0.113, 0.8594, 0.1133, 0.3511, 0.03245, 0.3594, 0.03312, 0.3594, 1.0, 0.3511, 0.9993, 0.2825, 0.01689, 0.2677, 0.02578, 0.2633, 0.01898, 0.2781, 0.01009, 0.9564, 0.7802, 0.9148, 0.7802, 0.9152, 0.7572, 0.9569, 0.7572, 0.6961, 0.7998, 0.7056, 0.8459, 0.6973, 0.8458, 0.6925, 0.8228, 0.6877, 0.7998, 0.6919, 0.7998, 0.3678, 0.9342, 0.3712, 0.9742, 0.3629, 0.9749, 0.3594, 0.9349, 0.1041, 0.007238, 0.1043, 0.0005016, 0.1279, 0.001003, 0.1277, 0.00774, 0.8772, 0.8339, 0.8867, 0.8799, 0.8728, 0.8799, 0.8588, 0.8799, 0.8493, 0.8339, 0.8632, 0.8339, 0.8632, 0.8185, 0.8632, 0.8032, 0.8772, 0.8032, 0.8772, 0.8186, 0.5871, 0.7637, 0.5988, 0.7615, 0.6183, 0.8079, 0.5968, 0.812, 0.952, 0.3843, 0.952, 0.3573, 1.0, 0.353, 1.0, 0.3823, 0.5755, 0.7075, 0.5988, 0.7615, 0.5871, 0.7637, 0.5755, 0.766, 0.9113, 0.3902, 0.9113, 0.3695, 0.952, 0.3573, 0.952, 0.3843, 0.5755, 0.7075, 0.6185, 0.7489, 0.6086, 0.7552, 0.5988, 0.7615, 0.6366, 0.7962, 0.6548, 0.7845, 0.679, 0.8089, 0.6551, 0.8242, 0.6086, 0.7552, 0.6185, 0.7489, 0.6548, 0.7845, 0.6366, 0.7962, 0.952, 0.3342, 0.952, 0.3111, 1.0, 0.303, 1.0, 0.328, 0.5755, 0.7075, 0.6317, 0.7299, 0.6251, 0.7394, 0.6185, 0.7489, 0.8215, 0.3647, 0.8202, 0.3813, 0.7763, 0.3667, 0.778, 0.3451, 0.6251, 0.7394, 0.6317, 0.7299, 0.6792, 0.7496, 0.667, 0.767, 0.778, 0.3451, 0.7763, 0.3667, 0.7273, 0.3618, 0.7292, 0.3384, 0.634, 0.7188, 0.6363, 0.7076, 0.6877, 0.7083, 0.6834, 0.7289, 0.7756, 0.3932, 0.775, 0.4197, 0.726, 0.4192, 0.7266, 0.3905, 0.5755, 0.7075, 0.6363, 0.7076, 0.634, 0.7188, 0.6317, 0.7299, 0.8197, 0.4016, 0.8193, 0.4218, 0.775, 0.4197, 0.7756, 0.3932, 0.634, 0.6964, 0.6317, 0.6853, 0.6792, 0.667, 0.6834, 0.6877, 0.7756, 0.447, 0.7763, 0.4743, 0.7273, 0.4783, 0.7266, 0.4487, 0.5755, 0.7075, 0.6317, 0.6853, 0.634, 0.6964, 0.6363, 0.7076, 0.8197, 0.4427, 0.8202, 0.4636, 0.7763, 0.4743, 0.7756, 0.447, 0.5755, 0.7075, 0.6185, 0.6663, 0.6251, 0.6758, 0.6317, 0.6853, 0.8215, 0.482, 0.8229, 0.5003, 0.7797, 0.5222, 0.778, 0.4982, 0.6251, 0.6758, 0.6185, 0.6663, 0.6548, 0.632, 0.667, 0.6495, 0.778, 0.4982, 0.7797, 0.5222, 0.7311, 0.5301, 0.7292, 0.5042, 0.91, 0.697, 0.9099, 0.6794, 0.9506, 0.6916, 0.9506, 0.7147, 0.6086, 0.66, 0.5987, 0.6537, 0.6183, 0.6087, 0.6366, 0.6203, 0.9506, 0.7147, 0.9506, 0.6916, 0.9986, 0.6959, 0.9987, 0.7209, 0.5755, 0.7075, 0.5987, 0.6537, 0.6086, 0.66, 0.6185, 0.6663, 0.5871, 0.6515, 0.5755, 0.6492, 0.5753, 0.6004, 0.5968, 0.6046, 0.9506, 0.6645, 0.9506, 0.6375, 0.9986, 0.6373, 0.9986, 0.6666, 0.5755, 0.7075, 0.5755, 0.6492, 0.5871, 0.6515, 0.5987, 0.6537, 0.9099, 0.6587, 0.9099, 0.638, 0.9506, 0.6375, 0.9506, 0.6645, 0.9506, 0.6106, 0.9506, 0.5837, 0.9986, 0.5791, 0.9986, 0.6082, 0.5755, 0.7075, 0.5522, 0.6537, 0.5638, 0.6515, 0.5755, 0.6492, 0.9099, 0.6174, 0.9099, 0.5968, 0.9506, 0.5837, 0.9506, 0.6106, 0.5638, 0.6515, 0.5522, 0.6537, 0.5323, 0.6087, 0.5538, 0.6046, 0.5755, 0.7075, 0.5325, 0.6663, 0.5423, 0.66, 0.5522, 0.6537, 0.91, 0.5795, 0.91, 0.5622, 0.9507, 0.5384, 0.9506, 0.5611, 0.5423, 0.66, 0.5325, 0.6663, 0.4958, 0.632, 0.5141, 0.6203, 0.9506, 0.5611, 0.9507, 0.5384, 0.9987, 0.5301, 0.9987, 0.5546, 0.5259, 0.6758, 0.5193, 0.6853, 0.4715, 0.667, 0.4837, 0.6495, 0.7772, 0.5612, 0.7758, 0.5841, 0.727, 0.5796, 0.7285, 0.5549, 0.5755, 0.7075, 0.5193, 0.6853, 0.5259, 0.6758, 0.5325, 0.6663, 0.8201, 0.5792, 0.8191, 0.5967, 0.7758, 0.5841, 0.7772, 0.5612, 0.517, 0.6964, 0.5146, 0.7076, 0.4629, 0.7083, 0.4672, 0.6877, 0.7753, 0.611, 0.7749, 0.638, 0.726, 0.638, 0.7265, 0.6088, 0.5755, 0.7075, 0.5146, 0.7076, 0.517, 0.6964, 0.5193, 0.6853, 0.8187, 0.6173, 0.8184, 0.638, 0.7749, 0.638, 0.7753, 0.611, 0.5755, 0.7075, 0.5193, 0.7299, 0.517, 0.7188, 0.5146, 0.7076, 0.8187, 0.6586, 0.8191, 0.6793, 0.7758, 0.6919, 0.7753, 0.665, 0.517, 0.7188, 0.5193, 0.7299, 0.4715, 0.7496, 0.4672, 0.7289, 0.7753, 0.665, 0.7758, 0.6919, 0.727, 0.6964, 0.7265, 0.6672, 0.5755, 0.7075, 0.5325, 0.7489, 0.5259, 0.7394, 0.5193, 0.7299, 0.8201, 0.6968, 0.8212, 0.7143, 0.7785, 0.7377, 0.7772, 0.7148, 0.5259, 0.7394, 0.5325, 0.7489, 0.4959, 0.7845, 0.4837, 0.767, 0.7772, 0.7148, 0.7785, 0.7377, 0.7299, 0.7459, 0.7285, 0.7211, 0.5423, 0.7552, 0.5522, 0.7615, 0.5323, 0.8079, 0.5141, 0.7962, 0.952, 0.4878, 0.952, 0.4651, 1.0, 0.4697, 1.0, 0.4942, 0.5755, 0.7075, 0.5522, 0.7615, 0.5423, 0.7552, 0.5325, 0.7489, 0.5141, 0.7962, 0.5323, 0.8079, 0.5189, 0.8395, 0.4951, 0.8242, 0.5638, 0.7637, 0.5755, 0.766, 0.5753, 0.8161, 0.5538, 0.812, 0.952, 0.4382, 0.952, 0.4114, 1.0, 0.4115, 1.0, 0.4406, 0.5755, 0.7075, 0.5755, 0.766, 0.5638, 0.7637, 0.5522, 0.7615, 0.9113, 0.4314, 0.9113, 0.4109, 0.952, 0.4114, 0.952, 0.4382, 0.7785, 0.2177, 0.766, 0.2467, 0.7591, 0.2422, 0.771, 0.2147, 0.743, 0.2688, 0.7199, 0.291, 0.7153, 0.2843, 0.7372, 0.2633, 0.6898, 0.303, 0.6866, 0.2957, 0.7153, 0.2843, 0.7199, 0.291, 0.627, 0.315, 0.627, 0.3071, 0.658, 0.3071, 0.6596, 0.315, 0.5642, 0.303, 0.5341, 0.291, 0.5387, 0.2844, 0.5673, 0.2957, 0.511, 0.2689, 0.5168, 0.2633, 0.5387, 0.2844, 0.5341, 0.291, 0.4754, 0.2178, 0.483, 0.2148, 0.4949, 0.2423, 0.4879, 0.2467, 0.4629, 0.1575, 0.4629, 0.1262, 0.4711, 0.1278, 0.4711, 0.1575, 0.4754, 0.09725, 0.4879, 0.06831, 0.4949, 0.07277, 0.483, 0.1003, 0.511, 0.04615, 0.5168, 0.05172, 0.4949, 0.07277, 0.4879, 0.06831, 0.5642, 0.012, 0.5673, 0.01927, 0.5387, 0.03067, 0.5341, 0.02399, 0.743, 0.04609, 0.7372, 0.05166, 0.7153, 0.03062, 0.7199, 0.02395, 0.7785, 0.09718, 0.771, 0.1002, 0.7591, 0.0727, 0.766, 0.06824, 0.791, 0.1574, 0.791, 0.1888, 0.7828, 0.1872, 0.7828, 0.1574, 0.7003, 0.6004, 0.7086, 0.6035, 0.7038, 0.6254, 0.6991, 0.6472, 0.6991, 0.6618, 0.6991, 0.6764, 0.7038, 0.6982, 0.7086, 0.7201, 0.7003, 0.7231, 0.694, 0.6925, 0.6877, 0.6618, 0.694, 0.6311, 0.1041, 0.9738, 0.1041, 0.007238, 0.1277, 0.00774, 0.1265, 0.9743, 0.4546, 0.000673, 0.4629, 0.0, 0.4629, 0.9669, 0.4546, 0.9675, 0.7366, 0.846, 0.7505, 0.8462, 0.7457, 0.8693, 0.7318, 0.869, 0.7694, 0.8463, 0.7834, 0.8463, 0.7786, 0.8693, 0.7646, 0.8693, 0.3381, 0.02134, 0.325, 0.01022, 0.3306, 0.004224, 0.3436, 0.01534, 0.4416, 0.9787, 0.4546, 0.9675, 0.4602, 0.9735, 0.4471, 0.9847, 0.4629, 0.9669, 0.4602, 0.9735, 0.4546, 0.9675, 0.3511, 0.03245, 0.3567, 0.02645, 0.3594, 0.03312, 0.8024, 0.846, 0.8164, 0.8457, 0.8116, 0.8687, 0.7976, 0.869, 0.4147, 0.9909, 0.4286, 0.9898, 0.4292, 0.9978, 0.4154, 0.9989, 0.3112, 0.009113, 0.2973, 0.008002, 0.298, 0.0, 0.3119, 0.001112, 0.3257, 0.002223, 0.3306, 0.004224, 0.325, 0.01022, 0.7555, 0.7695, 0.7505, 0.7694, 0.7457, 0.7464, 0.7507, 0.7464, 0.4292, 0.9978, 0.4286, 0.9898, 0.4341, 0.9958, 0.9048, 0.8351, 0.9144, 0.8811, 0.9005, 0.8805, 0.8867, 0.8799, 0.8772, 0.8339, 0.891, 0.8345, 0.8493, 0.8032, 0.8588, 0.7572, 0.8728, 0.7572, 0.8867, 0.7572, 0.8772, 0.8032, 0.8632, 0.8032, 0.8352, 0.8191, 0.8212, 0.8197, 0.8212, 0.8044, 0.8352, 0.8038, 0.2973, 0.008002, 0.2928, 0.0012, 0.298, 0.0, 0.386, 0.9831, 0.4008, 0.992, 0.3963, 0.9988, 0.3816, 0.9899, 0.7834, 0.8463, 0.7884, 0.8462, 0.7836, 0.8693, 0.7786, 0.8693, 0.4008, 0.992, 0.4015, 1.0, 0.3963, 0.9988, 0.8493, 0.8032, 0.8352, 0.8038, 0.8212, 0.8044, 0.8307, 0.7583, 0.8448, 0.7578, 0.8588, 0.7572, 0.4837, 0.9002, 0.5045, 0.9001, 0.5045, 0.9154, 0.4837, 0.9156, 0.2677, 0.02578, 0.2643, 0.06579, 0.2559, 0.06512, 0.2594, 0.02512, 0.2677, 0.02578, 0.2594, 0.02512, 0.2633, 0.01898, 0.9634, 0.7802, 0.9564, 0.7802, 0.9569, 0.7572, 0.9638, 0.7572, 0.3712, 0.9742, 0.3668, 0.981, 0.3629, 0.9749, 0.4629, 0.8851, 0.464, 0.8398, 0.5056, 0.8395, 0.5045, 0.8848, 0.4837, 0.8849, 0.464, 0.9624, 0.4629, 0.9157, 0.4837, 0.9156, 0.5045, 0.9154, 0.5056, 0.962, 0.7056, 0.7232, 0.6961, 0.7692, 0.6919, 0.7692, 0.6877, 0.7692, 0.6925, 0.7462, 0.6973, 0.7231, 0.9634, 0.8571, 0.9564, 0.8571, 0.956, 0.834, 0.963, 0.834, 0.9564, 0.8571, 0.9148, 0.8571, 0.9144, 0.834, 0.956, 0.834, 0.7834, 0.7695, 0.7884, 0.7694, 0.7932, 0.7925, 0.7881, 0.7925, 0.891, 0.8192, 0.8772, 0.8186, 0.8772, 0.8032, 0.891, 0.8038, 0.8024, 0.7692, 0.8164, 0.7689, 0.8212, 0.792, 0.8072, 0.7922, 0.0243, 0.007238, 0.0245, 0.0005015, 0.0488, 0.0, 0.0486, 0.006736, 0.02833, 0.9738, 0.0243, 0.007238, 0.0486, 0.006736, 0.05144, 0.9733, 0.9144, 0.7584, 0.9048, 0.8044, 0.891, 0.8038, 0.8772, 0.8032, 0.8867, 0.7572, 0.9005, 0.7578, 0.7694, 0.7695, 0.7834, 0.7695, 0.7881, 0.7925, 0.7742, 0.7925, 0.7366, 0.7692, 0.7505, 0.7694, 0.7552, 0.7925, 0.7414, 0.7922, 0.8588, 0.8799, 0.8448, 0.8805, 0.8307, 0.881, 0.8212, 0.835, 0.8352, 0.8345, 0.8493, 0.8339, 0.7555, 0.8463, 0.7505, 0.8462, 0.7552, 0.8232, 0.7603, 0.8232, 0.6919, 0.7845, 0.6919, 0.7998, 0.6877, 0.7998, 0.6877, 0.7845, 0.0486, 0.006736, 0.06456, 0.006736, 0.6991, 0.6618, 0.05144, 0.9733, 0.8842, 0.4461, 0.8608, 0.4449, 0.8603, 0.4166, 0.8837, 0.4166, 0.8842, 0.387, 0.8837, 0.4166, 0.8603, 0.4166, 0.8608, 0.3882, 0.1279, 0.9538, 0.1279, 0.0006856, 0.1706, 9.572e-09, 0.1759, 0.9531, 0.2559, 0.0006856, 0.2559, 0.9538, 0.2079, 0.9531, 0.2132, 0.0, 0.6919, 0.7692, 0.6919, 0.7845, 0.6877, 0.7845, 0.6877, 0.7692, 0.6961, 0.7692, 0.6961, 0.7845, 0.6919, 0.7845, 0.6919, 0.7692, 0.6961, 0.7845, 0.6961, 0.7998, 0.6919, 0.7998, 0.6919, 0.7845, 0.963, 0.8033, 0.963, 0.8187, 0.956, 0.8187, 0.956, 0.8033, 0.7742, 0.8079, 0.7603, 0.8079, 0.7603, 0.7925, 0.7742, 0.7925, 0.7742, 0.8232, 0.7742, 0.8079, 0.7881, 0.8079, 0.7881, 0.8232, 0.8072, 0.8076, 0.8212, 0.8073, 0.8212, 0.8227, 0.8072, 0.8229, 0.8072, 0.7922, 0.8212, 0.792, 0.8212, 0.8073, 0.8072, 0.8076, 0.7932, 0.8078, 0.7881, 0.8079, 0.7881, 0.7925, 0.7932, 0.7925, 0.7881, 0.8232, 0.7881, 0.8079, 0.7932, 0.8078, 0.7932, 0.8232, 0.956, 0.8187, 0.9144, 0.8187, 0.9144, 0.8033, 0.956, 0.8033, 0.9048, 0.8197, 0.891, 0.8192, 0.891, 0.8038, 0.9048, 0.8044, 0.9048, 0.8351, 0.891, 0.8345, 0.891, 0.8192, 0.9048, 0.8197, 0.891, 0.8345, 0.8772, 0.8339, 0.8772, 0.8186, 0.891, 0.8192, 0.956, 0.834, 0.9144, 0.834, 0.9144, 0.8187, 0.956, 0.8187, 0.7414, 0.8076, 0.7275, 0.8073, 0.7275, 0.7919, 0.7414, 0.7922, 0.4629, 0.9004, 0.4837, 0.9002, 0.4837, 0.9156, 0.4629, 0.9157, 0.4629, 0.8851, 0.4837, 0.8849, 0.4837, 0.9002, 0.4629, 0.9004, 0.4837, 0.8849, 0.5045, 0.8848, 0.5045, 0.9001, 0.4837, 0.9002, 0.8493, 0.8185, 0.8352, 0.8191, 0.8352, 0.8038, 0.8493, 0.8032, 0.8493, 0.8339, 0.8352, 0.8345, 0.8352, 0.8191, 0.8493, 0.8185, 0.8352, 0.8345, 0.8212, 0.835, 0.8212, 0.8197, 0.8352, 0.8191, 0.7414, 0.8229, 0.7414, 0.8076, 0.7552, 0.8078, 0.7552, 0.8232, 0.7603, 0.8079, 0.7552, 0.8078, 0.7552, 0.7925, 0.7603, 0.7925, 0.8632, 0.8339, 0.8632, 0.8185, 0.8772, 0.8186, 0.8772, 0.8339, 0.8493, 0.8339, 0.8493, 0.8185, 0.8632, 0.8185, 0.8632, 0.8339, 0.8493, 0.8185, 0.8493, 0.8032, 0.8632, 0.8032, 0.8632, 0.8185, 0.7603, 0.8232, 0.7552, 0.8232, 0.7552, 0.8078, 0.7603, 0.8079, 0.06456, 0.006736, 0.06476, 3.829e-08, 0.08072, 7.658e-08, 0.08052, 0.006736, 0.0486, 0.006736, 0.0488, 0.0, 0.06476, 3.829e-08, 0.06456, 0.006736, 0.6991, 0.6764, 0.6991, 0.6618, 0.06456, 0.006736, 0.08052, 0.006736, 0.956, 0.8187, 0.963, 0.8187, 0.963, 0.834, 0.956, 0.834, 0.791, 0.1261, 0.791, 0.1574, 0.7828, 0.1574, 0.7828, 0.1277, 0.9113, 0.4109, 0.9113, 0.3902, 0.952, 0.3843, 0.952, 0.4114, 0.952, 0.4114, 0.952, 0.3843, 1.0, 0.3823, 1.0, 0.4115, 0.5755, 0.766, 0.5871, 0.7637, 0.5968, 0.812, 0.5753, 0.8161, 0.8594, 0.1133, 0.8391, 0.113, 0.8391, 0.08473, 0.8594, 0.0883, 0.815, 0.1129, 0.791, 0.1129, 0.791, 0.08222, 0.815, 0.08347, 0.4892, 0.4515, 0.4629, 0.4517, 0.4674, 0.43, 0.4927, 0.4348, 0.791, 0.1888, 0.7785, 0.2177, 0.771, 0.2147, 0.7828, 0.1872, 0.9113, 0.452, 0.9113, 0.4314, 0.952, 0.4382, 0.952, 0.4651, 0.952, 0.4651, 0.952, 0.4382, 1.0, 0.4406, 1.0, 0.4697, 0.5522, 0.7615, 0.5638, 0.7637, 0.5538, 0.812, 0.5323, 0.8079, 0.8594, 0.1635, 0.8391, 0.17, 0.8391, 0.1415, 0.8594, 0.1384, 0.815, 0.1722, 0.791, 0.1745, 0.791, 0.1437, 0.815, 0.1426, 0.4962, 0.485, 0.4719, 0.4952, 0.4674, 0.4734, 0.4927, 0.4683, 0.766, 0.2467, 0.743, 0.2688, 0.7372, 0.2633, 0.7591, 0.2422, 0.4959, 0.7845, 0.5141, 0.7962, 0.4951, 0.8242, 0.4713, 0.8089, 0.952, 0.5104, 0.952, 0.4878, 1.0, 0.4942, 1.0, 0.5187, 0.5325, 0.7489, 0.5423, 0.7552, 0.5141, 0.7962, 0.4959, 0.7845, 0.8594, 0.2064, 0.8391, 0.2186, 0.8391, 0.1943, 0.8594, 0.185, 0.8151, 0.2228, 0.7911, 0.2271, 0.791, 0.2008, 0.8151, 0.1975, 0.5159, 0.5134, 0.4975, 0.532, 0.4847, 0.5136, 0.506, 0.4992, 0.6596, 0.315, 0.658, 0.3071, 0.6866, 0.2957, 0.6898, 0.303, 0.7758, 0.6919, 0.7772, 0.7148, 0.7285, 0.7211, 0.727, 0.6964, 0.5193, 0.7299, 0.5259, 0.7394, 0.4837, 0.767, 0.4715, 0.7496, 0.8191, 0.6793, 0.8201, 0.6968, 0.7772, 0.7148, 0.7758, 0.6919, 0.9408, 0.1701, 0.964, 0.1719, 0.966, 0.1992, 0.9427, 0.1964, 0.5454, 0.5323, 0.5358, 0.5566, 0.5167, 0.5443, 0.5307, 0.5229, 0.5301, 0.5729, 0.5244, 0.5892, 0.4993, 0.5731, 0.508, 0.5587, 0.5943, 0.315, 0.596, 0.3071, 0.627, 0.3071, 0.627, 0.315, 0.7749, 0.638, 0.7753, 0.665, 0.7265, 0.6672, 0.726, 0.638, 0.5146, 0.7076, 0.517, 0.7188, 0.4672, 0.7289, 0.4629, 0.7083, 0.8184, 0.638, 0.8187, 0.6586, 0.7753, 0.665, 0.7749, 0.638, 0.9395, 0.1103, 0.9626, 0.1097, 0.9633, 0.1408, 0.9402, 0.1402, 0.5802, 0.539, 0.581, 0.5652, 0.5584, 0.5609, 0.5628, 0.5357, 0.8981, 0.1124, 0.9163, 0.111, 0.917, 0.1397, 0.8986, 0.1378, 0.5943, 0.315, 0.5642, 0.303, 0.5673, 0.2957, 0.596, 0.3071, 0.8191, 0.5967, 0.8187, 0.6173, 0.7753, 0.611, 0.7758, 0.5841, 0.7758, 0.5841, 0.7753, 0.611, 0.7265, 0.6088, 0.727, 0.5796, 0.5193, 0.6853, 0.517, 0.6964, 0.4672, 0.6877, 0.4715, 0.667, 0.6343, 0.5728, 0.6425, 0.5891, 0.6129, 0.5948, 0.6083, 0.5778, 0.9408, 0.05226, 0.964, 0.04931, 0.9633, 0.07948, 0.9402, 0.08128, 0.6151, 0.5323, 0.6262, 0.5565, 0.6036, 0.5608, 0.5977, 0.5356, 0.4879, 0.2467, 0.4949, 0.2423, 0.5168, 0.2633, 0.511, 0.2689, 0.8212, 0.5617, 0.8201, 0.5792, 0.7772, 0.5612, 0.7785, 0.5383, 0.7785, 0.5383, 0.7772, 0.5612, 0.7285, 0.5549, 0.7299, 0.5301, 0.5325, 0.6663, 0.5259, 0.6758, 0.4837, 0.6495, 0.4958, 0.632, 0.6785, 0.5444, 0.6925, 0.5569, 0.6675, 0.573, 0.6564, 0.5586, 0.9446, 0.00483, 0.968, 0.0, 0.966, 0.02465, 0.9427, 0.02854, 0.6446, 0.5133, 0.6646, 0.5319, 0.6454, 0.5442, 0.6298, 0.5228, 0.4629, 0.1889, 0.4711, 0.1873, 0.483, 0.2148, 0.4754, 0.2178, 0.9506, 0.5837, 0.9506, 0.5611, 0.9987, 0.5546, 0.9986, 0.5791, 0.5522, 0.6537, 0.5423, 0.66, 0.5141, 0.6203, 0.5323, 0.6087, 0.9099, 0.5968, 0.91, 0.5795, 0.9506, 0.5611, 0.9506, 0.5837, 0.8452, 0.585, 0.8212, 0.5827, 0.8212, 0.5564, 0.8452, 0.5597, 0.6643, 0.4849, 0.6902, 0.495, 0.6774, 0.5134, 0.6545, 0.4991, 0.7081, 0.5019, 0.726, 0.5088, 0.7092, 0.5328, 0.6933, 0.5231, 0.4629, 0.1889, 0.4629, 0.1575, 0.4711, 0.1575, 0.4711, 0.1873, 0.5755, 0.6492, 0.5638, 0.6515, 0.5538, 0.6046, 0.5753, 0.6004, 0.9099, 0.638, 0.9099, 0.6174, 0.9506, 0.6106, 0.9506, 0.6375, 0.9506, 0.6375, 0.9506, 0.6106, 0.9986, 0.6082, 0.9986, 0.6373, 0.6713, 0.4514, 0.6991, 0.4516, 0.6946, 0.4733, 0.6678, 0.4682, 0.8896, 0.6439, 0.8692, 0.6442, 0.8692, 0.6157, 0.8896, 0.6188, 0.8452, 0.6443, 0.8212, 0.6443, 0.8212, 0.6135, 0.8452, 0.6146, 0.4629, 0.1262, 0.4754, 0.09725, 0.483, 0.1003, 0.4711, 0.1278, 0.9099, 0.6794, 0.9099, 0.6587, 0.9506, 0.6645, 0.9506, 0.6916, 0.9506, 0.6916, 0.9506, 0.6645, 0.9986, 0.6666, 0.9986, 0.6959, 0.5987, 0.6537, 0.5871, 0.6515, 0.5968, 0.6046, 0.6183, 0.6087, 0.8896, 0.6939, 0.8692, 0.7008, 0.8692, 0.6725, 0.8896, 0.6689, 0.8452, 0.7032, 0.8212, 0.7056, 0.8212, 0.675, 0.8452, 0.6737, 0.6643, 0.418, 0.6902, 0.4081, 0.6946, 0.4298, 0.6678, 0.4347, 0.5341, 0.02399, 0.5387, 0.03067, 0.5168, 0.05172, 0.511, 0.04615, 0.9507, 0.7378, 0.9506, 0.7147, 0.9987, 0.7209, 0.9987, 0.7458, 0.6185, 0.6663, 0.6086, 0.66, 0.6366, 0.6203, 0.6548, 0.632, 0.91, 0.7147, 0.91, 0.697, 0.9506, 0.7147, 0.9507, 0.7378, 0.8452, 0.7528, 0.8212, 0.7572, 0.8212, 0.7314, 0.8452, 0.728, 0.6446, 0.3896, 0.6646, 0.3713, 0.6774, 0.3897, 0.6545, 0.4038, 0.6785, 0.3592, 0.6925, 0.3471, 0.7092, 0.3712, 0.6933, 0.3804, 0.5943, 0.0, 0.596, 0.007874, 0.5673, 0.01927, 0.5642, 0.012, 0.7763, 0.4743, 0.778, 0.4982, 0.7292, 0.5042, 0.7273, 0.4783, 0.6317, 0.6853, 0.6251, 0.6758, 0.667, 0.6495, 0.6792, 0.667, 0.8202, 0.4636, 0.8215, 0.482, 0.778, 0.4982, 0.7763, 0.4743, 0.8848, 0.4757, 0.9082, 0.478, 0.9097, 0.5041, 0.8862, 0.5007, 0.6151, 0.3706, 0.6262, 0.3467, 0.6454, 0.359, 0.6298, 0.3801, 0.6343, 0.3308, 0.6425, 0.315, 0.6675, 0.3311, 0.6564, 0.345, 0.8193, 0.4218, 0.8197, 0.4427, 0.7756, 0.447, 0.775, 0.4197, 0.775, 0.4197, 0.7756, 0.447, 0.7266, 0.4487, 0.726, 0.4192, 0.6363, 0.7076, 0.634, 0.6964, 0.6834, 0.6877, 0.6877, 0.7083, 0.8202, 0.3813, 0.8197, 0.4016, 0.7756, 0.3932, 0.7763, 0.3667, 0.7763, 0.3667, 0.7756, 0.3932, 0.7266, 0.3905, 0.7273, 0.3618, 0.6317, 0.7299, 0.634, 0.7188, 0.6834, 0.7289, 0.6792, 0.7496, 0.766, 0.06824, 0.7591, 0.0727, 0.7372, 0.05166, 0.743, 0.04609, 0.7797, 0.3234, 0.778, 0.3451, 0.7292, 0.3384, 0.7311, 0.315, 0.6185, 0.7489, 0.6251, 0.7394, 0.667, 0.767, 0.6548, 0.7845, 0.8229, 0.3482, 0.8215, 0.3647, 0.778, 0.3451, 0.7797, 0.3234, 0.8877, 0.3073, 0.9113, 0.303, 0.9097, 0.3291, 0.8862, 0.3324, 0.5159, 0.3897, 0.4975, 0.3714, 0.5167, 0.3591, 0.5307, 0.3802, 0.4859, 0.3593, 0.4743, 0.3473, 0.4993, 0.3312, 0.508, 0.3451, 0.791, 0.1261, 0.7828, 0.1277, 0.771, 0.1002, 0.7785, 0.09718, 0.952, 0.3573, 0.952, 0.3342, 1.0, 0.328, 1.0, 0.353, 0.5988, 0.7615, 0.6086, 0.7552, 0.6366, 0.7962, 0.6183, 0.8079, 0.6183, 0.8079, 0.6366, 0.7962, 0.6551, 0.8242, 0.6313, 0.8395, 0.815, 0.054, 0.791, 0.05158, 0.791, 0.02579, 0.8151, 0.02919, 0.4962, 0.4181, 0.4719, 0.4083, 0.4847, 0.3898, 0.506, 0.4039, 0.8594, 0.06332, 0.8391, 0.05642, 0.8391, 0.0326, 0.8594, 0.04229, 0.8848, 0.3574, 0.8842, 0.387, 0.8608, 0.3882, 0.8613, 0.3598, 0.8425, 0.3664, 0.8613, 0.3598, 0.8608, 0.3882, 0.842, 0.3915, 0.5454, 0.3707, 0.5358, 0.3468, 0.5584, 0.3424, 0.5628, 0.3673, 0.8848, 0.4757, 0.8613, 0.4733, 0.8608, 0.4449, 0.8842, 0.4461, 0.8416, 0.4166, 0.8603, 0.4166, 0.8608, 0.4449, 0.842, 0.4416, 0.5802, 0.364, 0.581, 0.3381, 0.6036, 0.3424, 0.5977, 0.3673, 0.7318, 0.7461, 0.7457, 0.7464, 0.7505, 0.7694, 0.7366, 0.7692, 0.7646, 0.7464, 0.7786, 0.7464, 0.7834, 0.7695, 0.7694, 0.7695, 0.005229, 0.9743, 0.0, 0.00774, 0.0243, 0.007238, 0.02833, 0.9738, 0.0, 0.00774, 0.000198, 0.001003, 0.0245, 0.0005015, 0.0243, 0.007238, 0.7976, 0.7461, 0.8116, 0.7459, 0.8164, 0.7689, 0.8024, 0.7692, 0.7786, 0.7464, 0.7836, 0.7464, 0.7884, 0.7694, 0.7834, 0.7695, 0.9569, 0.8801, 0.9152, 0.8801, 0.9148, 0.8571, 0.9564, 0.8571, 0.9638, 0.8801, 0.9569, 0.8801, 0.9564, 0.8571, 0.9634, 0.8571, 0.7603, 0.7925, 0.7552, 0.7925, 0.7505, 0.7694, 0.7555, 0.7695, 0.7507, 0.8693, 0.7457, 0.8693, 0.7505, 0.8462, 0.7555, 0.8463, 0.963, 0.8033, 0.956, 0.8033, 0.9564, 0.7802, 0.9634, 0.7802, 0.7881, 0.8232, 0.7932, 0.8232, 0.7884, 0.8462, 0.7834, 0.8463, 0.8072, 0.8229, 0.8212, 0.8227, 0.8164, 0.8457, 0.8024, 0.846, 0.7742, 0.8232, 0.7881, 0.8232, 0.7834, 0.8463, 0.7694, 0.8463, 0.7414, 0.8229, 0.7552, 0.8232, 0.7505, 0.8462, 0.7366, 0.846, 0.08176, 0.9733, 0.08052, 0.006736, 0.1041, 0.007238, 0.1041, 0.9738, 0.08052, 0.006736, 0.08072, 7.658e-08, 0.1043, 0.0005016, 0.1041, 0.007238, 0.956, 0.8033, 0.9144, 0.8033, 0.9148, 0.7802, 0.9564, 0.7802, 0.9082, 0.478, 0.8848, 0.4757, 0.8842, 0.4461, 0.9076, 0.4473, 0.9082, 0.3551, 0.9076, 0.3858, 0.8842, 0.387, 0.8848, 0.3574, 0.8391, 0.05642, 0.815, 0.054, 0.8151, 0.02919, 0.8391, 0.0326, 0.8642, 0.3116, 0.8877, 0.3073, 0.8862, 0.3324, 0.8628, 0.3357, 0.8613, 0.4733, 0.8848, 0.4757, 0.8862, 0.5007, 0.8628, 0.4974, 0.8692, 0.7484, 0.8452, 0.7528, 0.8452, 0.728, 0.8692, 0.7246, 0.8692, 0.7008, 0.8452, 0.7032, 0.8452, 0.6737, 0.8692, 0.6725, 0.8692, 0.6442, 0.8452, 0.6443, 0.8452, 0.6146, 0.8692, 0.6157, 0.8692, 0.5872, 0.8452, 0.585, 0.8452, 0.5597, 0.8692, 0.5629, 0.9213, 0.009659, 0.9446, 0.00483, 0.9427, 0.02854, 0.9194, 0.03244, 0.9176, 0.05521, 0.9408, 0.05226, 0.9402, 0.08128, 0.917, 0.08309, 0.9163, 0.111, 0.9395, 0.1103, 0.9402, 0.1402, 0.917, 0.1397, 0.9176, 0.1684, 0.9408, 0.1701, 0.9427, 0.1964, 0.9194, 0.1937, 0.8391, 0.2186, 0.8151, 0.2228, 0.8151, 0.1975, 0.8391, 0.1943, 0.8391, 0.17, 0.815, 0.1722, 0.815, 0.1426, 0.8391, 0.1415, 0.8391, 0.113, 0.815, 0.1129, 0.815, 0.08347, 0.8391, 0.08473, 0.9076, 0.3858, 0.9071, 0.4166, 0.8837, 0.4166, 0.8842, 0.387, 0.9076, 0.4473, 0.8842, 0.4461, 0.8837, 0.4166, 0.9071, 0.4166, 0.8391, 0.1415, 0.815, 0.1426, 0.815, 0.1129, 0.8391, 0.113, 0.8391, 0.1943, 0.8151, 0.1975, 0.815, 0.1722, 0.8391, 0.17, 0.9194, 0.1937, 0.9427, 0.1964, 0.9446, 0.2227, 0.9213, 0.2189, 0.917, 0.1397, 0.9402, 0.1402, 0.9408, 0.1701, 0.9176, 0.1684, 0.917, 0.08309, 0.9402, 0.08128, 0.9395, 0.1103, 0.9163, 0.111, 0.9194, 0.03244, 0.9427, 0.02854, 0.9408, 0.05226, 0.9176, 0.05521, 0.8692, 0.5629, 0.8452, 0.5597, 0.8452, 0.5344, 0.8692, 0.5386, 0.8692, 0.6157, 0.8452, 0.6146, 0.8452, 0.585, 0.8692, 0.5872, 0.8692, 0.6725, 0.8452, 0.6737, 0.8452, 0.6443, 0.8692, 0.6442, 0.8692, 0.7246, 0.8452, 0.728, 0.8452, 0.7032, 0.8692, 0.7008, 0.8628, 0.4974, 0.8862, 0.5007, 0.8877, 0.5258, 0.8642, 0.5215, 0.8628, 0.3357, 0.8862, 0.3324, 0.8848, 0.3574, 0.8613, 0.3598, 0.8391, 0.0326, 0.8151, 0.02919, 0.8151, 0.004385, 0.8391, 0.008769, 0.8391, 0.08473, 0.815, 0.08347, 0.815, 0.054, 0.8391, 0.05642, 0.8229, 0.4166, 0.8416, 0.4166, 0.842, 0.4416, 0.8233, 0.4383, 0.8236, 0.3731, 0.8425, 0.3664, 0.842, 0.3915, 0.8233, 0.3948, 0.8798, 0.07022, 0.8594, 0.06332, 0.8594, 0.04229, 0.8798, 0.05198, 0.4975, 0.3714, 0.4859, 0.3593, 0.508, 0.3451, 0.5167, 0.3591, 0.6262, 0.3467, 0.6343, 0.3308, 0.6564, 0.345, 0.6454, 0.359, 0.6646, 0.3713, 0.6785, 0.3592, 0.6933, 0.3804, 0.6774, 0.3897, 0.9099, 0.687, 0.8896, 0.6939, 0.8896, 0.6689, 0.9099, 0.6653, 0.9099, 0.6437, 0.8896, 0.6439, 0.8896, 0.6188, 0.9099, 0.6219, 0.6902, 0.495, 0.7081, 0.5019, 0.6933, 0.5231, 0.6774, 0.5134, 0.6646, 0.5319, 0.6785, 0.5444, 0.6564, 0.5586, 0.6454, 0.5442, 0.6262, 0.5565, 0.6343, 0.5728, 0.6083, 0.5778, 0.6036, 0.5608, 0.8798, 0.1139, 0.8981, 0.1124, 0.8986, 0.1378, 0.8803, 0.1359, 0.5358, 0.5566, 0.5301, 0.5729, 0.508, 0.5587, 0.5167, 0.5443, 0.8798, 0.1943, 0.8594, 0.2064, 0.8594, 0.185, 0.8798, 0.1757, 0.8798, 0.1571, 0.8594, 0.1635, 0.8594, 0.1384, 0.8798, 0.1353, 0.8798, 0.1135, 0.8594, 0.1133, 0.8594, 0.0883, 0.8798, 0.09188, 0.8798, 0.1353, 0.8594, 0.1384, 0.8594, 0.1133, 0.8798, 0.1135, 0.8798, 0.1757, 0.8594, 0.185, 0.8594, 0.1635, 0.8798, 0.1571, 0.5167, 0.5443, 0.508, 0.5587, 0.4859, 0.5445, 0.4975, 0.532, 0.8803, 0.1359, 0.8986, 0.1378, 0.8992, 0.1632, 0.8808, 0.1579, 0.6036, 0.5608, 0.6083, 0.5778, 0.5822, 0.5828, 0.581, 0.5652, 0.6454, 0.5442, 0.6564, 0.5586, 0.6343, 0.5728, 0.6262, 0.5565, 0.6774, 0.5134, 0.6933, 0.5231, 0.6785, 0.5444, 0.6646, 0.5319, 0.9099, 0.6219, 0.8896, 0.6188, 0.8896, 0.5937, 0.9099, 0.6001, 0.9099, 0.6653, 0.8896, 0.6689, 0.8896, 0.6439, 0.9099, 0.6437, 0.6774, 0.3897, 0.6933, 0.3804, 0.7081, 0.4017, 0.6902, 0.4081, 0.6454, 0.359, 0.6564, 0.345, 0.6785, 0.3592, 0.6646, 0.3713, 0.8233, 0.4383, 0.842, 0.4416, 0.8425, 0.4667, 0.8236, 0.46, 0.8233, 0.3948, 0.842, 0.3915, 0.8416, 0.4166, 0.8229, 0.4166, 0.5167, 0.3591, 0.508, 0.3451, 0.5301, 0.3309, 0.5358, 0.3468, 0.8798, 0.05198, 0.8594, 0.04229, 0.8594, 0.02126, 0.8798, 0.03374, 0.8798, 0.09188, 0.8594, 0.0883, 0.8594, 0.06332, 0.8798, 0.07022, 0.5795, 0.3899, 0.5802, 0.364, 0.5977, 0.3673, 0.5917, 0.3922, 0.555, 0.3946, 0.5454, 0.3707, 0.5628, 0.3673, 0.5672, 0.3922, 0.5204, 0.4279, 0.4962, 0.4181, 0.506, 0.4039, 0.5273, 0.4179, 0.5343, 0.4079, 0.5159, 0.3897, 0.5307, 0.3802, 0.5446, 0.4012, 0.6039, 0.3945, 0.6151, 0.3706, 0.6298, 0.3801, 0.6143, 0.4012, 0.6247, 0.4079, 0.6446, 0.3896, 0.6545, 0.4038, 0.6316, 0.4178, 0.6385, 0.4278, 0.6643, 0.418, 0.6678, 0.4347, 0.6409, 0.4395, 0.6434, 0.4513, 0.6713, 0.4514, 0.6678, 0.4682, 0.6409, 0.4631, 0.6385, 0.4748, 0.6643, 0.4849, 0.6545, 0.4991, 0.6316, 0.4848, 0.6247, 0.4948, 0.6446, 0.5133, 0.6298, 0.5228, 0.6143, 0.5014, 0.6039, 0.5081, 0.6151, 0.5323, 0.5977, 0.5356, 0.5917, 0.5104, 0.5795, 0.5128, 0.5802, 0.539, 0.5628, 0.5357, 0.5672, 0.5105, 0.555, 0.5081, 0.5454, 0.5323, 0.5307, 0.5229, 0.5446, 0.5015, 0.5343, 0.4948, 0.5159, 0.5134, 0.506, 0.4992, 0.5273, 0.4849, 0.5204, 0.4749, 0.4962, 0.485, 0.4927, 0.4683, 0.518, 0.4631, 0.5155, 0.4514, 0.4892, 0.4515, 0.4927, 0.4348, 0.518, 0.4396, 0.518, 0.4631, 0.4927, 0.4683, 0.4892, 0.4515, 0.5155, 0.4514, 0.5273, 0.4849, 0.506, 0.4992, 0.4962, 0.485, 0.5204, 0.4749, 0.5446, 0.5015, 0.5307, 0.5229, 0.5159, 0.5134, 0.5343, 0.4948, 0.5672, 0.5105, 0.5628, 0.5357, 0.5454, 0.5323, 0.555, 0.5081, 0.5917, 0.5104, 0.5977, 0.5356, 0.5802, 0.539, 0.5795, 0.5128, 0.6143, 0.5014, 0.6298, 0.5228, 0.6151, 0.5323, 0.6039, 0.5081, 0.6316, 0.4848, 0.6545, 0.4991, 0.6446, 0.5133, 0.6247, 0.4948, 0.6409, 0.4631, 0.6678, 0.4682, 0.6643, 0.4849, 0.6385, 0.4748, 0.6409, 0.4395, 0.6678, 0.4347, 0.6713, 0.4514, 0.6434, 0.4513, 0.6316, 0.4178, 0.6545, 0.4038, 0.6643, 0.418, 0.6385, 0.4278, 0.6143, 0.4012, 0.6298, 0.3801, 0.6446, 0.3896, 0.6247, 0.4079, 0.5917, 0.3922, 0.5977, 0.3673, 0.6151, 0.3706, 0.6039, 0.3945, 0.5672, 0.3922, 0.5628, 0.3673, 0.5802, 0.364, 0.5795, 0.3899, 0.5446, 0.4012, 0.5307, 0.3802, 0.5454, 0.3707, 0.555, 0.3946, 0.5273, 0.4179, 0.506, 0.4039, 0.5159, 0.3897, 0.5343, 0.4079, 0.518, 0.4396, 0.4927, 0.4348, 0.4962, 0.4181, 0.5204, 0.4279, 0.0, 0.0, 0.0, 0.0, 0.0, 0.0, 0.0, 0.0, 0.0, 0.0, 0.0, 0.0, 0.0, 0.0, 0.0, 0.0, 0.0, 0.0, 0.0, 0.0, 0.0, 0.0, 0.0, 0.0, 0.0, 0.0, 0.0, 0.0, 0.0, 0.0, 0.0, 0.0, 0.0, 0.0, 0.0, 0.0, 0.0, 0.0, 0.0, 0.0, 0.0, 0.0, 0.0, 0.0, 0.0, 0.0, 0.0, 0.0, 0.0, 0.0, 0.0, 0.0, 0.0, 0.0, 0.0, 0.0, 0.0, 0.0, 0.0, 0.0, 0.0, 0.0, 0.0, 0.0, 0.0, 0.0, 0.0, 0.0, 0.0, 0.0, 0.0, 0.0, 0.0, 0.0, 0.0, 0.0, 0.0, 0.0, 0.0, 0.0, 0.0, 0.0, 0.0, 0.0, 0.0, 0.0, 0.0, 0.0, 0.0, 0.0, 0.0, 0.0, 0.0, 0.0, 0.0, 0.0, 0.0, 0.0, 0.0, 0.0, 0.0, 0.0, 0.0, 0.0, 0.0, 0.0, 0.0, 0.0, 0.0, 0.0, 0.0, 0.0, 0.0, 0.0, 0.0, 0.0, 0.0, 0.0, 0.0, 0.0, 0.0, 0.0, 0.0, 0.0, 0.0, 0.0, 0.0, 0.0, 0.0, 0.0, 0.0, 0.0, 0.0, 0.0, 0.0, 0.0, 0.0, 0.0, 0.0, 0.0, 0.0, 0.0, 0.0, 0.0, 0.0, 0.0, 0.0, 0.0, 0.0, 0.0, 0.0, 0.0, 0.0, 0.0, 0.0, 0.0, 0.0, 0.0, 0.0, 0.0, 0.0, 0.0, 0.0, 0.0, 0.0, 0.0, 0.0, 0.0, 0.0, 0.0, 0.0, 0.0, 0.0, 0.0, 0.0, 0.0, 0.0, 0.0, 0.0, 0.0, 0.0, 0.0, 0.0, 0.0, 0.0, 0.0, 0.0, 0.0, 0.0, 0.0, 0.0, 0.0, 0.5672, 0.3922, 0.5795, 0.3899, 0.0, 0.0, 0.0, 0.0, 0.5672, 0.3922, 0.0, 0.0, 0.0, 0.0, 0.555, 0.3946, 0.5446, 0.4012, 0.555, 0.3946, 0.0, 0.0, 0.0, 0.0, 0.5446, 0.4012, 0.0, 0.0, 0.0, 0.0, 0.5343, 0.4079, 0.5273, 0.4179, 0.5343, 0.4079, 0.0, 0.0, 0.0, 0.0, 0.5273, 0.4179, 0.0, 0.0, 0.0, 0.0, 0.5204, 0.4279, 0.518, 0.4396, 0.5204, 0.4279, 0.0, 0.0, 0.0, 0.0, 0.518, 0.4396, 0.0, 0.0, 0.0, 0.0, 0.5155, 0.4514, 0.518, 0.4631, 0.5155, 0.4514, 0.0, 0.0, 0.0, 0.0, 0.518, 0.4631, 0.0, 0.0, 0.0, 0.0, 0.5204, 0.4749, 0.5273, 0.4849, 0.5204, 0.4749, 0.0, 0.0, 0.0, 0.0, 0.5273, 0.4849, 0.0, 0.0, 0.0, 0.0, 0.5343, 0.4948, 0.5446, 0.5015, 0.5343, 0.4948, 0.0, 0.0, 0.0, 0.0, 0.5446, 0.5015, 0.0, 0.0, 0.0, 0.0, 0.555, 0.5081, 0.5672, 0.5105, 0.555, 0.5081, 0.0, 0.0, 0.0, 0.0, 0.5672, 0.5105, 0.0, 0.0, 0.0, 0.0, 0.5795, 0.5128, 0.5917, 0.5104, 0.5795, 0.5128, 0.0, 0.0, 0.0, 0.0, 0.5917, 0.5104, 0.0, 0.0, 0.0, 0.0, 0.6039, 0.5081, 0.6143, 0.5014, 0.6039, 0.5081, 0.0, 0.0, 0.0, 0.0, 0.6143, 0.5014, 0.0, 0.0, 0.0, 0.0, 0.6247, 0.4948, 0.6316, 0.4848, 0.6247, 0.4948, 0.0, 0.0, 0.0, 0.0, 0.6316, 0.4848, 0.0, 0.0, 0.0, 0.0, 0.6385, 0.4748, 0.6409, 0.4631, 0.6385, 0.4748, 0.0, 0.0, 0.0, 0.0, 0.6409, 0.4631, 0.0, 0.0, 0.0, 0.0, 0.6434, 0.4513, 0.6409, 0.4395, 0.6434, 0.4513, 0.0, 0.0, 0.0, 0.0, 0.6409, 0.4395, 0.0, 0.0, 0.0, 0.0, 0.6385, 0.4278, 0.6316, 0.4178, 0.6385, 0.4278, 0.0, 0.0, 0.0, 0.0, 0.6316, 0.4178, 0.0, 0.0, 0.0, 0.0, 0.6247, 0.4079, 0.6143, 0.4012, 0.6247, 0.4079, 0.0, 0.0, 0.0, 0.0, 0.6143, 0.4012, 0.0, 0.0, 0.0, 0.0, 0.6039, 0.3945, 0.5917, 0.3922, 0.6039, 0.3945, 0.0, 0.0, 0.0, 0.0, 0.5917, 0.3922, 0.0, 0.0, 0.0, 0.0, 0.5795, 0.3899, 0.1759, 0.9531, 0.1706, 9.572e-09, 0.0, 0.0, 0.9048, 0.8197, 0.2132, 0.0, 0.9048, 0.8351, 0.9048, 0.8197, 0.0, 0.0, 0.7932, 0.8232, 0.8072, 0.8229, 0.8024, 0.846, 0.7884, 0.8462, 0.7836, 0.7464, 0.7976, 0.7461, 0.8024, 0.7692, 0.7884, 0.7694, 0.7932, 0.7925, 0.8072, 0.7922, 0.8072, 0.8076, 0.7932, 0.8078, 0.7932, 0.8078, 0.8072, 0.8076, 0.8072, 0.8229, 0.7932, 0.8232, 0.7884, 0.7694, 0.8024, 0.7692, 0.8072, 0.7922, 0.7932, 0.7925, 0.3712, 0.9742, 0.386, 0.9831, 0.3816, 0.9899, 0.3668, 0.981, 0.7884, 0.8462, 0.8024, 0.846, 0.7976, 0.869, 0.7836, 0.8693, 0.2973, 0.008002, 0.2825, 0.01689, 0.2781, 0.01009, 0.2928, 0.0012, 0.7603, 0.8232, 0.7742, 0.8232, 0.7694, 0.8463, 0.7555, 0.8463, 0.7507, 0.7464, 0.7646, 0.7464, 0.7694, 0.7695, 0.7555, 0.7695, 0.7603, 0.8232, 0.7603, 0.8079, 0.7742, 0.8079, 0.7742, 0.8232, 0.7881, 0.8079, 0.7742, 0.8079, 0.7742, 0.7925, 0.7881, 0.7925, 0.7555, 0.7695, 0.7694, 0.7695, 0.7742, 0.7925, 0.7603, 0.7925, 0.325, 0.01022, 0.3112, 0.009113, 0.3119, 0.001112, 0.3257, 0.002223, 0.4008, 0.992, 0.4147, 0.9909, 0.4154, 0.9989, 0.4015, 1.0, 0.7555, 0.8463, 0.7694, 0.8463, 0.7646, 0.8693, 0.7507, 0.8693, 0.7275, 0.8227, 0.7414, 0.8229, 0.7366, 0.846, 0.7227, 0.8457, 0.7179, 0.7459, 0.7318, 0.7461, 0.7366, 0.7692, 0.7227, 0.7689, 0.7275, 0.8227, 0.7275, 0.8073, 0.7414, 0.8076, 0.7414, 0.8229, 0.7552, 0.8078, 0.7414, 0.8076, 0.7414, 0.7922, 0.7552, 0.7925, 0.7227, 0.7689, 0.7366, 0.7692, 0.7414, 0.7922, 0.7275, 0.7919, 0.4286, 0.9898, 0.4416, 0.9787, 0.4471, 0.9847, 0.4341, 0.9958, 0.3511, 0.03245, 0.3381, 0.02134, 0.3436, 0.01534, 0.3567, 0.02645, 0.7227, 0.8457, 0.7366, 0.846, 0.7318, 0.869, 0.7179, 0.8687])
me_sphere.materials.append(mat_mirror)
me_sphere.use_remesh_preserve_volume = False
me_sphere.use_remesh_preserve_attributes = False
me_sphere.use_mirror_vertex_groups = False
me_sphere.update()

# ---- objects
ob_sphere = bpy.data.objects.new('Sphere', me_sphere)
ob_lamp = bpy.data.objects.new('Lamp', light_lamp)
ob_camera = bpy.data.objects.new('Camera', cam_camera)

# ---- transforms, parenting, visibility, modifiers, constraints
ob_sphere.location = (0.0, 0.0, 0.0)
ob_sphere.lineart.crease_threshold = 0.0
_m = ob_sphere.modifiers.new('Auto Smooth', 'NODES')
_m.node_group = ng_auto_smooth
_gi = [s.identifier for s in ng_auto_smooth.interface.items_tree if s.item_type == 'SOCKET' and s.in_out == 'INPUT']
_m[_gi[1]] = 3.142  # Angle
ob_lamp.location = (0.0, 0.0, 8.433)
ob_lamp.lock_rotations_4d = False
ob_lamp.empty_display_type = 'ARROWS'
ob_lamp.color = (0.0, 0.0, 0.0, 0.0)
ob_lamp.lineart.crease_threshold = 0.0
ob_camera.location = (7.481, -6.508, 5.344)
ob_camera.rotation_euler = (1.109, 0.0, 0.8149)
ob_camera.lock_rotations_4d = False
ob_camera.empty_display_type = 'ARROWS'
ob_camera.color = (0.0, 0.0, 0.0, 0.0)
ob_camera.display_type = 'WIRE'
ob_camera.lineart.crease_threshold = 0.0

# ---- collection membership
col_collection_1.objects.link(ob_sphere)
col_collection_1.objects.link(ob_lamp)
col_collection_1.objects.link(ob_camera)

# ---- scene / render settings (as saved in the file)
scene.camera = ob_camera
scene.frame_start = 1; scene.frame_end = 250; scene.frame_set(1)
scene.render.engine = 'BLENDER_EEVEE_NEXT'
scene.render.resolution_percentage = 50
scene.render.dither_intensity = 0.0
scene.cycles.use_denoising = False
scene.cycles.samples = 128
scene.cycles.sampling_pattern = 'TABULATED_SOBOL'
scene.cycles.light_sampling_threshold = 0.0
scene.cycles.use_adaptive_sampling = False
scene.cycles.use_light_tree = False
scene.cycles.blur_glossy = 0.0
scene.cycles.sample_clamp_indirect = 0.0
scene.view_settings.view_transform = 'Standard'
bpy.context.view_layer.update()

